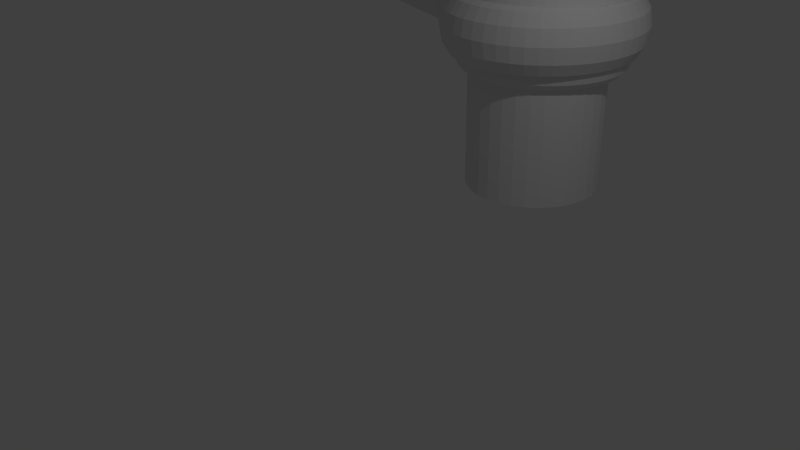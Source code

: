 # Source: cryo.blend  (saved by Blender 2.73.0; exported with 4.5.12 LTS)
import bpy
from mathutils import Matrix  # noqa: F401  (used for matrix-valued properties, if any)

bpy.ops.wm.read_factory_settings(use_empty=True)
scene = bpy.context.scene
scene.name = 'Scene'

# ---- collections
col_collection_1 = bpy.data.collections.new('Collection 1'); scene.collection.children.link(col_collection_1)

# ---- world
world_world = bpy.data.worlds.new('World'); scene.world = world_world
world_world.color = (0.05088, 0.05088, 0.05088)
world_world.use_sun_shadow = False
world_world.sun_shadow_jitter_overblur = 0.0
world_world.cycles.sampling_method = 'MANUAL'
world_world.cycles.sample_map_resolution = 256

# ---- cameras
cam_camera = bpy.data.cameras.new('Camera')
cam_camera.clip_end = 100.0
cam_camera.lens = 35.0
cam_camera.sensor_width = 32.0
cam_camera.sensor_height = 18.0
cam_camera.ortho_scale = 7.314
cam_camera.dof.focus_distance = 0.0
cam_camera.dof.aperture_fstop = 128.0

# ---- lights
light_lamp = bpy.data.lights.new('Lamp', 'POINT')
light_lamp.transmission_factor = 0.0
light_lamp.cutoff_distance = 30.0
light_lamp.energy = 100.0
light_lamp.shadow_buffer_clip_start = 1.001
light_lamp.shadow_soft_size = 0.1
light_lamp.shadow_maximum_resolution = 0.006
light_lamp.use_absolute_resolution = True
light_lamp.cycles.use_multiple_importance_sampling = False

# ---- meshes
me_cylinder = bpy.data.meshes.new('Cylinder')
me_cylinder.from_pydata([(-0.01321, 1.0, 2.069), (-0.01321, 1.0, 2.81), (0.1819, 0.9808, 2.775), (0.1819, 0.9808, 2.07), (-0.2083, 0.9808, 2.749), (-0.003342, 1.151, 3.182), (0.109, 0.988, 2.068), (0.256, 0.9583, 2.725), (0.1916, 0.9779, 2.069), (-0.2083, 0.9808, 2.07), (-0.3168, 0.9777, 2.735), (-0.009009, 0.9996, 2.069), (0.1215, 1.083, 2.093), (0.2498, 1.058, 2.093), (0.3545, 0.9284, 2.07), (-0.1271, 0.9888, 2.068), (-0.2123, 0.9796, 2.07), (-0.2387, 0.9716, 2.725), (-0.67, 0.9295, 3.182), (0.6633, 0.9295, 3.182), (0.3509, 0.9295, 2.736), (-0.009009, 1.092, 2.093), (0.2257, 0.9675, 2.068), (0.3671, 0.9246, 2.071), (-0.1395, 1.083, 2.093), (-0.2678, 1.058, 2.093), (-0.2217, 0.9767, 2.07), (-0.3081, 0.9505, 2.708), (-0.5688, 0.8315, 2.835), (-0.3015, 0.9295, 3.708), (0.3101, 0.9777, 3.629), (0.3695, 0.9239, 2.751), (0.1378, 1.207, 2.06), (-0.009009, 1.217, 2.06), (0.2822, 1.178, 2.06), (0.3395, 0.933, 2.069), (0.3737, 1.016, 2.093), (0.3695, 0.9239, 2.071), (-0.2443, 0.9699, 2.069), (-0.3839, 0.9275, 2.071), (-0.3696, 0.9319, 2.726), (-0.7203, 0.7071, 2.824), (-0.3959, 0.9239, 2.751), (-0.824, 0.6017, 3.629), (0.7772, 0.5719, 3.708), (0.5424, 0.8315, 2.81), (0.1498, 1.298, 1.968), (-0.009009, 1.308, 1.968), (-0.1559, 1.207, 2.06), (0.4215, 1.131, 2.06), (0.3058, 1.267, 1.968), (0.5424, 0.8315, 2.073), (-0.3002, 1.178, 2.06), (-0.3917, 1.016, 2.093), (-0.3584, 0.9352, 2.07), (-0.3924, 0.9249, 2.072), (-0.5688, 0.8315, 2.074), (-0.7538, 0.6663, 2.795), (0.1809, 0.5719, 4.033), (-1.082, 0.3509, 3.182), (-0.4857, 0.3509, 4.033), (1.075, 0.3509, 3.182), (0.6939, 0.7071, 2.773), (0.1467, 1.327, 1.858), (-0.1678, 1.298, 1.968), (0.5535, 1.066, 2.06), (0.491, 0.9577, 2.093), (0.4565, 1.216, 1.968), (0.3004, 1.298, 1.857), (0.4474, 0.8822, 2.07), (-0.3239, 1.267, 1.968), (-0.4395, 1.131, 2.06), (-0.3959, 0.9239, 2.072), (-0.7203, 0.7071, 2.078), (-0.8447, 0.5556, 2.84), (-0.9681, -0.00675, 3.708), (1.011, -0.00675, 3.629), (0.8173, 0.6017, 2.735), (0.5929, -0.00675, 4.033), (0.1536, 1.327, 1.858), (-0.009009, 1.338, 1.858), (-0.1647, 1.327, 1.858), (0.6758, 0.9841, 2.06), (0.5998, 0.885, 2.093), (0.5992, 1.145, 1.968), (0.4501, 1.25, 1.855), (0.3136, 1.296, 1.856), (-0.3184, 1.298, 1.857), (-0.4745, 1.216, 1.968), (-0.5715, 1.066, 2.06), (-0.509, 0.9577, 2.093), (-0.6677, 0.7503, 2.075), (-0.8447, 0.5556, 2.082), (-0.4674, 0.8856, 2.071), (-0.003342, -0.00675, 4.182), (-0.8701, 0.5079, 2.808), (-1.082, -0.3644, 3.182), (-0.4857, -0.3644, 4.033), (1.075, -0.3644, 3.182), (0.9107, 0.3827, 2.807), (0.7412, 0.6494, 2.723), (0.6939, 0.7071, 2.076), (0.161, 1.441, 1.81), (-0.009009, 1.453, 1.81), (-0.1717, 1.327, 1.858), (0.7865, 0.8871, 2.06), (0.6981, 0.7987, 2.093), (0.7316, 1.057, 1.968), (0.5937, 1.182, 1.853), (0.4683, 1.244, 1.854), (0.3282, 1.406, 1.81), (-0.3316, 1.296, 1.856), (-0.4681, 1.25, 1.855), (-0.6173, 1.145, 1.968), (-0.6939, 0.9841, 2.06), (-0.6178, 0.885, 2.093), (-0.5736, 0.8275, 2.074), (-0.7161, 0.7987, 2.093), (-0.7554, 0.6644, 2.078), (-0.848, 0.5493, 2.082), (-0.9371, 0.3827, 2.864), (-1.018, -0.00675, 2.735), (-0.824, -0.6152, 3.629), (0.7772, -0.5854, 3.708), (0.9803, -0.06601, 2.743), (0.9868, 0.0, 2.773), (0.9813, 0.0557, 2.748), (0.9676, 0.1951, 2.813), (0.8362, 0.522, 2.724), (0.1809, -0.5854, 4.033), (0.7005, 0.699, 2.076), (0.7944, 0.5847, 2.707), (0.6459, 0.7465, 2.074), (0.1749, 1.551, 1.637), (-0.009009, 1.563, 1.637), (-0.179, 1.441, 1.81), (0.8835, 0.7765, 2.06), (0.7843, 0.7004, 2.093), (0.8512, 0.9518, 1.968), (0.5524, 0.8232, 2.073), (0.729, 1.097, 1.85), (0.615, 1.172, 1.851), (0.4895, 1.349, 1.81), (-0.3462, 1.406, 1.81), (-0.4863, 1.244, 1.854), (-0.6117, 1.182, 1.853), (-0.7496, 1.057, 1.968), (-0.8045, 0.8871, 2.06), (-0.8024, 0.7004, 2.093), (-0.8344, 0.5681, 2.081), (-0.8962, 0.4591, 2.083), (-0.9279, 0.3998, 2.086), (-0.994, 0.1951, 2.845), (-0.9371, 0.3827, 2.087), (-0.994, -0.1951, 2.833), (-0.67, -0.943, 3.182), (-0.3015, -0.943, 3.708), (0.6633, -0.943, 3.182), (0.9676, -0.1951, 2.803), (0.9868, 0.0, 2.093), (0.9858, -0.01043, 2.093), (0.9676, 0.1951, 2.089), (0.8183, 0.5556, 2.719), (0.9107, 0.3827, 2.084), (0.7083, 0.6896, 2.076), (0.3556, 1.513, 1.637), (0.1799, 1.591, 1.401), (-0.009009, 1.604, 1.401), (-0.1929, 1.551, 1.637), (0.9653, 0.6541, 2.06), (0.857, 0.5916, 2.093), (0.9561, 0.8322, 1.968), (0.8537, 0.993, 1.846), (0.7512, 1.082, 1.848), (0.6423, 1.27, 1.81), (0.5301, 1.451, 1.637), (-0.5075, 1.349, 1.81), (-0.633, 1.172, 1.851), (-0.747, 1.097, 1.85), (-0.8692, 0.9518, 1.968), (-0.9015, 0.7765, 2.06), (-0.875, 0.5916, 2.093), (-0.9329, 0.4743, 2.093), (-0.9749, 0.3504, 2.093), (-1.013, 0.005959, 2.733), (-1.011, -0.02381, 2.732), (-0.9371, -0.3827, 2.853), (-0.8447, -0.5556, 2.804), (0.3101, -0.9912, 3.629), (0.8173, -0.6152, 2.735), (0.9107, -0.3827, 2.797), (0.9695, -0.1753, 2.089), (0.9676, -0.1951, 2.088), (0.983, -0.03897, 2.093), (0.9857, 0.01102, 2.093), (0.8147, 0.5599, 2.079), (0.8183, 0.5556, 2.08), (0.7322, 0.6604, 2.076), (0.3656, 1.552, 1.401), (0.1749, 1.551, 1.165), (-0.009009, 1.563, 1.165), (-0.1979, 1.591, 1.401), (-0.3736, 1.513, 1.637), (1.03, 0.5221, 2.06), (0.9149, 0.4743, 2.093), (1.045, 0.6999, 1.968), (0.8106, 0.5649, 2.079), (0.9314, 0.911, 1.843), (0.8747, 0.9753, 1.844), (0.784, 1.171, 1.81), (0.6953, 1.366, 1.637), (0.5449, 1.489, 1.401), (-0.5481, 1.451, 1.637), (-0.6604, 1.27, 1.81), (-0.7692, 1.082, 1.848), (-0.8717, 0.993, 1.846), (-0.9741, 0.8322, 1.968), (-0.9833, 0.6541, 2.06), (-0.994, 0.1951, 2.091), (-0.949, 0.3435, 2.086), (-0.9969, 0.1652, 2.091), (-1.013, 9.537e-07, 2.732), (-1.013, -0.00675, 2.73), (-0.994, -0.1951, 2.086), (-0.9613, -0.3028, 2.085), (-0.8582, -0.5303, 2.787), (-0.7608, -0.6578, 2.763), (-0.003342, -1.164, 3.182), (0.5424, -0.8315, 2.782), (0.9358, -0.2997, 2.087), (0.97, -0.1707, 2.09), (1.106, -0.05522, 2.06), (0.991, 0.09163, 2.093), (0.9232, 0.3414, 2.084), (0.8713, 0.4563, 2.081), (0.3556, 1.513, 1.165), (0.161, 1.441, 0.9918), (-0.009009, 1.453, 0.9918), (-0.1929, 1.551, 1.165), (-0.3836, 1.552, 1.401), (1.078, 0.3828, 2.06), (0.9569, 0.3504, 2.093), (1.115, 0.5572, 1.968), (1.074, 0.7166, 1.843), (0.9827, 0.8526, 1.843), (0.9121, 1.054, 1.81), (0.8485, 1.259, 1.637), (0.7147, 1.401, 1.401), (0.5301, 1.451, 1.165), (-0.5629, 1.489, 1.401), (-0.7133, 1.366, 1.637), (-0.8021, 1.171, 1.81), (-0.8927, 0.9753, 1.844), (-0.9495, 0.911, 1.843), (-1.063, 0.6999, 1.968), (-1.048, 0.5221, 2.06), (-1.096, 0.3828, 2.06), (-1.0, 0.2222, 2.093), (-0.9863, 0.2203, 2.09), (-1.007, 0.0622, 2.093), (-1.013, 9.537e-07, 2.091), (-1.013, 0.0009372, 2.091), (-1.013, -0.001064, 2.091), (-0.9962, -0.1729, 2.088), (-1.013, -0.003743, 2.091), (-0.9371, -0.3827, 2.082), (-0.9264, -0.4027, 2.082), (-0.8447, -0.5556, 2.078), (-0.8465, -0.5522, 2.078), (-0.8333, -0.5694, 2.078), (-0.7203, -0.7071, 2.797), (-0.3168, -0.9912, 2.735), (0.3064, -0.943, 2.673), (0.2868, -0.949, 2.67), (0.3695, -0.9239, 2.724), (0.6939, -0.7071, 2.746), (0.8419, -0.5113, 2.721), (0.9107, -0.3827, 2.084), (1.078, -0.1995, 2.06), (1.03, -0.3389, 2.06), (1.116, 0.09163, 2.06), (0.9778, 0.09163, 2.09), (0.9603, 0.2192, 2.087), (0.3282, 1.406, 0.9918), (-0.009009, 1.339, 0.9444), (0.1469, 1.329, 0.9446), (-0.179, 1.441, 0.9918), (-0.3736, 1.513, 1.165), (1.106, 0.2385, 2.06), (0.9824, 0.2222, 2.093), (1.166, 0.4065, 1.968), (1.146, 0.57, 1.843), (1.059, 0.7362, 1.84), (0.9823, 0.8523, 1.841), (0.9871, 1.132, 1.637), (0.8721, 1.291, 1.401), (0.6953, 1.366, 1.165), (0.4895, 1.349, 0.9918), (-0.5481, 1.451, 1.165), (-0.7327, 1.401, 1.401), (-0.8666, 1.259, 1.637), (-0.9302, 1.054, 1.81), (-1.001, 0.8526, 1.843), (-1.092, 0.7166, 1.843), (-1.133, 0.5572, 1.968), (-1.184, 0.4065, 1.968), (-1.124, 0.2385, 2.06), (-1.009, 0.09163, 2.093), (-1.004, 0.09163, 2.092), (-0.9966, -0.1688, 2.088), (-1.096, -0.1995, 2.06), (-1.048, -0.3389, 2.06), (-1.009, -0.04006, 2.091), (-0.9833, -0.4709, 2.06), (-0.912, -0.4297, 2.082), (-0.8469, -0.5513, 2.078), (-0.9015, -0.5932, 2.06), (-0.7256, -0.7007, 2.075), (-0.7597, -0.6591, 2.077), (-0.5688, -0.8315, 2.808), (-0.7203, -0.7071, 2.074), (-0.01321, -1.0, 2.776), (0.3605, -0.9266, 2.071), (0.3577, -0.9275, 2.071), (0.1819, -0.9808, 2.742), (0.5424, -0.8315, 2.073), (0.7184, -0.6772, 2.72), (0.7875, -0.5931, 2.699), (0.8183, -0.5556, 2.715), (1.197, -0.06716, 1.968), (1.207, 0.09163, 1.968), (1.166, -0.2232, 1.968), (0.1539, 1.329, 0.9451), (-0.009009, 1.308, 0.8275), (-0.165, 1.329, 0.9446), (-0.3462, 1.406, 0.9918), (1.197, 0.2504, 1.968), (1.198, 0.4152, 1.843), (1.136, 0.5871, 1.838), (1.072, 0.716, 1.839), (0.965, 0.8725, 1.843), (1.025, 0.9202, 1.81), (1.109, 0.9876, 1.637), (1.015, 1.161, 1.401), (0.8485, 1.259, 1.165), (0.6423, 1.27, 0.9918), (0.3141, 1.298, 0.9466), (-0.5075, 1.349, 0.9918), (-0.7133, 1.366, 1.165), (-0.8902, 1.291, 1.401), (-1.005, 1.132, 1.637), (-1.0, 0.8523, 1.841), (-1.077, 0.7362, 1.84), (-1.164, 0.57, 1.843), (-1.216, 0.4152, 1.843), (-1.215, 0.2504, 1.968), (-1.134, 0.09163, 2.06), (-1.124, -0.05522, 2.06), (-0.8045, -0.7039, 2.06), (-0.6599, -0.7567, 2.075), (-0.3959, -0.9239, 2.724), (-0.1977, -0.9818, 2.719), (0.4215, -0.9477, 2.06), (0.3695, -0.9239, 2.07), (0.1966, -0.9763, 2.069), (0.2711, -0.9537, 2.071), (0.1819, -0.9808, 2.069), (0.5283, -0.839, 2.073), (0.6387, -0.7524, 2.076), (0.6973, -0.7029, 2.076), (0.6939, -0.7071, 2.076), (0.8875, -0.426, 2.084), (0.8183, -0.5556, 2.08), (0.8137, -0.5612, 2.08), (0.823, -0.5468, 2.08), (0.9653, -0.4709, 2.06), (1.115, -0.3739, 1.968), (1.23, -0.07153, 1.843), (1.241, 0.09163, 1.843), (1.198, -0.2319, 1.843), (0.3008, 1.3, 0.9457), (0.1498, 1.298, 0.8275), (-0.1719, 1.329, 0.9451), (1.23, 0.2548, 1.843), (1.192, 0.4279, 1.836), (1.144, 0.5693, 1.837), (1.119, 0.7722, 1.81), (1.211, 0.8276, 1.637), (1.139, 1.012, 1.401), (0.9871, 1.132, 1.165), (0.784, 1.171, 0.9918), (0.469, 1.246, 0.9489), (0.4508, 1.251, 0.9475), (-0.3321, 1.298, 0.9466), (-0.6604, 1.27, 0.9918), (-0.8666, 1.259, 1.165), (-1.033, 1.161, 1.401), (-1.127, 0.9876, 1.637), (-1.043, 0.9202, 1.81), (-0.983, 0.8725, 1.843), (-1.091, 0.716, 1.839), (-1.154, 0.5871, 1.838), (-1.21, 0.4279, 1.836), (-1.248, 0.2548, 1.843), (-1.226, 0.09163, 1.968), (-1.184, -0.2232, 1.968), (-1.133, -0.3739, 1.968), (-1.063, -0.5166, 1.968), (-0.9741, -0.6489, 1.968), (-0.8692, -0.7686, 1.968), (-0.5688, -0.8315, 2.072), (-0.6939, -0.8009, 2.06), (-0.3934, -0.9246, 2.722), (-0.01321, -1.0, 2.069), (-0.03737, -0.9976, 2.069), (-0.3042, -0.9517, 2.695), (-0.2083, -0.9808, 2.719), (0.2822, -0.995, 2.06), (0.404, -0.9054, 2.072), (0.1378, -1.024, 2.06), (0.1328, -0.9856, 2.07), (0.5535, -0.8827, 2.06), (0.6758, -0.8009, 2.06), (0.7075, -0.6906, 2.077), (0.8835, -0.5932, 2.06), (0.7371, -0.6545, 2.079), (1.045, -0.5166, 1.968), (1.146, -0.3867, 1.843), (1.239, 0.09163, 1.834), (1.228, -0.07122, 1.834), (1.227, -0.07834, 1.835), (0.1378, 1.207, 0.7359), (-0.009009, 1.217, 0.7359), (-0.1678, 1.298, 0.8275), (-0.3189, 1.3, 0.9457), (1.227, 0.2616, 1.835), (1.196, 0.4146, 1.835), (1.195, 0.6125, 1.81), (1.292, 0.6549, 1.637), (1.245, 0.8478, 1.401), (1.109, 0.9876, 1.165), (0.9121, 1.054, 0.9918), (0.6743, 1.135, 0.9525), (0.5946, 1.184, 0.9501), (0.3058, 1.267, 0.8275), (-0.4688, 1.251, 0.9475), (-0.487, 1.246, 0.9489), (-0.8021, 1.171, 0.9918), (-1.005, 1.132, 1.165), (-1.157, 1.012, 1.401), (-1.229, 0.8276, 1.637), (-1.137, 0.7722, 1.81), (-1.162, 0.5693, 1.837), (-1.214, 0.4146, 1.835), (-1.245, 0.2616, 1.835), (-1.259, 0.09163, 1.843), (-1.215, -0.06716, 1.968), (-1.216, -0.2319, 1.843), (-1.164, -0.3867, 1.843), (-1.092, -0.5334, 1.843), (-0.9495, -0.7277, 1.843), (-0.7496, -0.8735, 1.968), (-0.5483, -0.8424, 2.072), (-0.3956, -0.924, 2.07), (-0.009009, -0.9996, 2.069), (-0.009009, -1.033, 2.06), (-0.2069, -0.9809, 2.069), (-0.1509, -0.9864, 2.07), (-0.2083, -0.9808, 2.068), (-0.2213, -0.9769, 2.069), (0.3058, -1.083, 1.968), (0.4565, -1.032, 1.968), (0.7865, -0.7039, 2.06), (0.9561, -0.6489, 1.968), (1.074, -0.5334, 1.843), (1.192, -0.2446, 1.836), (1.294, 0.09163, 1.81), (1.228, 0.2545, 1.834), (1.196, -0.2313, 1.835), (0.2822, 1.178, 0.7359), (0.1215, 1.083, 0.7025), (-0.009009, 1.092, 0.7025), (-0.1559, 1.207, 0.7359), (1.249, 0.4439, 1.81), (1.352, 0.4726, 1.637), (1.328, 0.6704, 1.401), (1.211, 0.8276, 1.165), (1.025, 0.9202, 0.9918), (0.7516, 1.083, 0.9545), (0.7299, 1.098, 0.953), (0.6159, 1.174, 0.9518), (0.4565, 1.216, 0.8275), (-0.3239, 1.267, 0.8275), (-0.6126, 1.184, 0.9501), (-0.6923, 1.135, 0.9525), (-0.9302, 1.054, 0.9918), (-1.127, 0.9876, 1.165), (-1.263, 0.8478, 1.401), (-1.31, 0.6549, 1.637), (-1.213, 0.6125, 1.81), (-1.267, 0.4439, 1.81), (-1.246, 0.2545, 1.834), (-1.257, 0.09163, 1.834), (-1.248, -0.07153, 1.843), (-1.21, -0.2446, 1.836), (-1.154, -0.4038, 1.838), (-1.001, -0.6693, 1.843), (-0.8927, -0.7921, 1.844), (-0.8717, -0.8098, 1.846), (-0.6173, -0.9619, 1.968), (-0.5715, -0.8827, 2.06), (-0.4235, -0.9091, 2.071), (-0.3959, -0.9239, 2.07), (-0.3834, -0.9277, 2.07), (-0.1559, -1.024, 2.06), (-0.2897, -0.9561, 2.071), (0.1498, -1.114, 1.968), (0.4501, -1.066, 1.855), (0.5992, -0.9619, 1.968), (0.7316, -0.8735, 1.968), (0.8512, -0.7686, 1.968), (0.9827, -0.6693, 1.843), (1.136, -0.4038, 1.838), (1.144, -0.3861, 1.837), (1.283, -0.08604, 1.81), (0.4215, 1.131, 0.7359), (0.2498, 1.058, 0.7025), (-2.235e-08, 1.0, 0.7268), (-0.1395, 1.083, 0.7025), (-0.3002, 1.178, 0.7359), (1.283, 0.2693, 1.81), (1.388, 0.2837, 1.637), (1.389, 0.4831, 1.401), (1.292, 0.6549, 1.165), (1.119, 0.7722, 0.9918), (0.874, 0.9746, 0.9573), (0.8537, 0.993, 0.9557), (0.7519, 1.083, 0.9525), (0.5992, 1.145, 0.8275), (-0.4745, 1.216, 0.8275), (-0.6339, 1.174, 0.9518), (-0.748, 1.098, 0.953), (-0.7696, 1.083, 0.9545), (-1.043, 0.9202, 0.9918), (-1.229, 0.8276, 1.165), (-1.346, 0.6704, 1.401), (-1.37, 0.4726, 1.637), (-1.301, 0.2693, 1.81), (-1.312, 0.09163, 1.81), (-1.246, -0.07122, 1.834), (-1.245, -0.07834, 1.835), (-1.162, -0.3861, 1.837), (-1.214, -0.2313, 1.835), (-1.091, -0.5328, 1.839), (-1.077, -0.5529, 1.84), (-1.0, -0.669, 1.841), (-0.9302, -0.8709, 1.81), (-0.7693, -0.8991, 1.848), (-0.7471, -0.9133, 1.85), (-0.4745, -1.032, 1.968), (-0.4395, -0.9477, 2.06), (-0.1678, -1.114, 1.968), (-0.009009, -1.125, 1.968), (-0.3002, -0.995, 2.06), (0.3004, -1.115, 1.857), (0.4683, -1.061, 1.854), (0.3136, -1.112, 1.856), (0.5937, -0.9991, 1.853), (0.729, -0.9133, 1.85), (0.9314, -0.7278, 1.843), (1.059, -0.5529, 1.84), (1.072, -0.5328, 1.839), (1.249, -0.2607, 1.81), (1.388, -0.1005, 1.637), (1.4, 0.09163, 1.637), (0.5535, 1.066, 0.7359), (0.3737, 1.016, 0.7025), (0.1951, 0.9808, 0.7255), (0.1092, 0.9892, 0.7278), (-0.009009, 0.9991, 0.7272), (-0.127, 0.9875, 0.7283), (-0.2678, 1.058, 0.7025), (-0.4395, 1.131, 0.7359), (1.426, 0.289, 1.401), (1.352, 0.4726, 1.165), (1.195, 0.6125, 0.9918), (0.9811, 0.8514, 0.96), (0.9639, 0.8716, 0.9584), (0.7316, 1.057, 0.8275), (-0.6173, 1.145, 0.8275), (-0.8717, 0.993, 0.9557), (-0.892, 0.9746, 0.9573), (-1.137, 0.7722, 0.9918), (-1.31, 0.6549, 1.165), (-1.381, 0.5094, 1.504), (-1.355, 0.3956, 1.684), (-1.34, 0.3326, 1.728), (-1.267, -0.2607, 1.81), (-1.213, -0.4293, 1.81), (-0.983, -0.6893, 1.843), (-1.043, -0.737, 1.81), (-0.633, -0.9891, 1.851), (-0.6117, -0.9991, 1.853), (-0.3239, -1.083, 1.968), (-0.1647, -1.144, 1.858), (0.1467, -1.144, 1.858), (0.1536, -1.144, 1.858), (0.4895, -1.166, 1.81), (0.615, -0.9891, 1.851), (0.7512, -0.8991, 1.848), (0.8537, -0.8098, 1.846), (0.8747, -0.7921, 1.844), (0.9823, -0.669, 1.841), (1.195, -0.4293, 1.81), (1.352, -0.2893, 1.637), (1.426, -0.1058, 1.401), (1.438, 0.09163, 1.401), (0.6758, 0.9841, 0.7359), (0.491, 0.9577, 0.7025), (0.2267, 0.9712, 0.7264), (0.341, 0.9365, 0.7254), (-2.235e-08, 1.0, -1.0), (0.1951, 0.9808, -1.0), (-0.1951, 0.9808, 0.7265), (-0.3917, 1.016, 0.7025), (-0.5715, 1.066, 0.7359), (1.388, 0.2837, 1.165), (1.249, 0.4439, 0.9918), (1.071, 0.7153, 0.9624), (1.058, 0.7354, 0.961), (0.8749, 0.9755, 0.9525), (0.8512, 0.9518, 0.8275), (-0.77, 1.083, 0.9525), (-0.7496, 1.057, 0.8275), (-0.9819, 0.8716, 0.9584), (-0.9991, 0.8514, 0.96), (-1.213, 0.6125, 0.9918), (-1.389, 0.4781, 1.289), (-1.39, 0.5174, 1.436), (-1.379, 0.5005, 1.529), (-1.37, 0.4294, 1.649), (-1.334, 0.2739, 1.755), (-1.324, 0.1828, 1.781), (-1.301, -0.08604, 1.81), (-1.137, -0.5889, 1.81), (-1.127, -0.8044, 1.637), (-1.005, -0.9491, 1.637), (-0.8021, -0.9882, 1.81), (-0.4863, -1.061, 1.854), (-0.4681, -1.066, 1.855), (-0.3184, -1.115, 1.857), (-0.1717, -1.144, 1.858), (-0.009009, -1.154, 1.858), (0.3282, -1.223, 1.81), (0.6423, -1.087, 1.81), (0.784, -0.9882, 1.81), (0.9121, -0.8709, 1.81), (0.965, -0.6893, 1.843), (1.119, -0.5889, 1.81), (1.292, -0.4716, 1.637), (1.389, -0.2998, 1.401), (1.388, -0.1005, 1.165), (1.4, 0.09163, 1.165), (0.7865, 0.8871, 0.7359), (0.5998, 0.885, 0.7025), (0.3827, 0.9239, 0.7234), (0.3827, 0.9239, -1.0), (0.5556, 0.8315, -1.0), (0.7071, 0.7071, -1.0), (0.8315, 0.5556, -1.0), (0.9239, 0.3827, -1.0), (0.9808, 0.1951, -1.0), (1.0, 0.0, -1.0), (0.9808, -0.1951, -1.0), (0.9239, -0.3827, -1.0), (0.8315, -0.5556, -1.0), (0.7071, -0.7071, -1.0), (0.5556, -0.8315, -1.0), (0.3827, -0.9239, -1.0), (0.1951, -0.9808, -1.0), (-3.465e-07, -1.0, -1.0), (-0.1951, -0.9808, -1.0), (-0.3827, -0.9239, -1.0), (-0.5556, -0.8315, -1.0), (-0.7071, -0.7071, -1.0), (-0.8315, -0.5556, -1.0), (-0.9239, -0.3827, -1.0), (-0.9808, -0.1951, -1.0), (-1.0, 9.537e-07, -1.0), (-0.9808, 0.1951, -1.0), (-0.9239, 0.3827, -1.0), (-0.8315, 0.5556, -1.0), (-0.7071, 0.7071, -1.0), (-0.5556, 0.8315, -1.0), (-0.3827, 0.9239, -1.0), (-0.1951, 0.9808, -1.0), (-0.2433, 0.9661, 0.7278), (-0.357, 0.9317, 0.7268), (-0.509, 0.9577, 0.7025), (-0.6939, 0.9841, 0.7359), (1.283, 0.2693, 0.9918), (1.143, 0.5687, 0.9645), (1.134, 0.5865, 0.9634), (0.9827, 0.8526, 0.9525), (0.9561, 0.8322, 0.8275), (-0.8929, 0.9755, 0.9525), (-1.076, 0.7354, 0.961), (-1.089, 0.7153, 0.9624), (-1.267, 0.4439, 0.9918), (-1.37, 0.4726, 1.165), (-1.389, 0.4857, 1.301), (-1.388, 0.5152, 1.454), (-1.394, 0.5152, 1.416), (-1.377, 0.4857, 1.57), (-1.74, 0.5094, 1.499), (-1.352, 0.3815, 1.694), (-1.355, 0.3962, 1.684), (-1.376, 0.441, 1.637), (-1.338, 0.3111, 1.738), (-1.331, 0.2608, 1.761), (-1.324, 0.1754, 1.781), (-1.326, 0.2046, 1.775), (-1.327, -0.001319, 1.775), (-1.37, -0.2893, 1.637), (-1.31, -0.4716, 1.637), (-1.348, -0.1487, 1.715), (-1.229, -0.6443, 1.637), (-1.157, -0.8291, 1.401), (-1.033, -0.9778, 1.401), (-0.8666, -1.076, 1.637), (-0.6604, -1.087, 1.81), (-0.3316, -1.112, 1.856), (-0.179, -1.258, 1.81), (-0.009009, -1.27, 1.81), (0.161, -1.258, 1.81), (0.5301, -1.268, 1.637), (0.6953, -1.183, 1.637), (0.3556, -1.33, 1.637), (1.025, -0.737, 1.81), (1.211, -0.6443, 1.637), (1.328, -0.4871, 1.401), (1.352, -0.2893, 1.165), (1.283, -0.08604, 0.9918), (1.294, 0.09163, 0.9918), (0.8835, 0.7765, 0.7359), (0.6981, 0.7987, 0.7025), (0.5556, 0.8315, 0.721), (0.4505, 0.8876, 0.7241), (0.7071, 0.7071, 0.7169), (0.8315, 0.5556, 0.7129), (0.8821, 0.4608, 0.7119), (0.9239, 0.3827, 0.7081), (0.9354, 0.3447, 0.7084), (0.973, 0.2209, 0.705), (0.9808, 0.1951, 0.7034), (0.991, 0.09163, 0.7025), (0.991, 0.09153, 0.7025), (1.0, 0.0, 0.7065), (0.996, -0.04068, 0.7061), (0.9828, -0.1741, 0.7096), (0.9808, -0.1951, 0.7109), (0.9476, -0.3046, 0.7119), (0.9239, -0.3827, 0.7155), (0.8976, -0.4318, 0.715), (0.8323, -0.554, 0.7187), (0.8315, -0.5556, 0.7188), (0.7443, -0.6617, 0.72), (0.7071, -0.7071, 0.7225), (0.6438, -0.7591, 0.7218), (0.5314, -0.8444, 0.7241), (0.2721, -0.9574, 0.7255), (0.1951, -0.9808, 0.7276), (0.133, -0.9869, 0.726), (-3.465e-07, -1.0, 0.7272), (-0.1508, -0.9852, 0.7255), (-0.1951, -0.9808, 0.7267), (-0.2887, -0.9524, 0.7241), (-0.3827, -0.9239, 0.725), (-0.4211, -0.9033, 0.7231), (-0.6548, -0.75, 0.7188), (-0.7525, -0.6518, 0.7162), (-0.9019, -0.4239, 0.7108), (-0.9239, -0.3827, 0.7112), (-0.9496, -0.298, 0.7073), (-0.9808, -0.1951, 0.7063), (-0.992, -0.08157, 0.7025), (-1.0, 9.537e-07, 0.7033), (-0.9808, 0.1951, 0.7082), (-0.9239, 0.3827, 0.7127), (-0.8854, 0.4546, 0.7162), (-0.8315, 0.5556, 0.7172), (-0.8254, 0.563, 0.7178), (-0.7473, 0.6581, 0.721), (-0.7071, 0.7071, 0.7205), (-0.5556, 0.8315, 0.7237), (-0.4643, 0.8802, 0.7264), (-0.3827, 0.9239, 0.7256), (-0.6178, 0.885, 0.7025), (-0.8045, 0.8871, 0.7359), (-0.8692, 0.9518, 0.8275), (1.195, 0.4142, 0.966), (1.191, 0.4275, 0.9652), (1.074, 0.7166, 0.9525), (1.045, 0.6999, 0.8275), (-1.001, 0.8526, 0.9525), (-1.152, 0.5865, 0.9634), (-1.161, 0.5687, 0.9645), (-1.391, 0.3631, 1.165), (-1.389, 0.4858, 1.301), (-1.739, 0.4857, 1.296), (-1.387, 0.4473, 1.241), (-1.739, 0.5174, 1.43), (-1.739, 0.5119, 1.477), (-1.382, 0.5104, 1.496), (-1.738, 0.5119, 1.383), (-1.397, 0.5134, 1.401), (-1.741, 0.4857, 1.564), (-1.378, 0.4748, 1.587), (-1.742, 0.3956, 1.678), (-1.743, 0.3522, 1.708), (-1.341, 0.3386, 1.724), (-1.742, 0.3975, 1.676), (-1.376, 0.4473, 1.631), (-1.743, 0.3326, 1.722), (-1.744, 0.2608, 1.754), (-1.744, 0.1828, 1.774), (-1.744, 0.156, 1.777), (-1.325, 0.1167, 1.786), (-1.325, 0.02061, 1.781), (-1.333, -0.05736, 1.761), (-1.387, -0.306, 1.504), (-1.344, -0.1292, 1.728), (-1.346, -0.4871, 1.401), (-1.263, -0.6646, 1.401), (-1.127, -0.8044, 1.165), (-1.005, -0.9491, 1.165), (-0.8902, -1.108, 1.401), (-0.7133, -1.183, 1.637), (-0.5075, -1.166, 1.81), (-0.3462, -1.223, 1.81), (-0.1929, -1.368, 1.637), (-0.009009, -1.38, 1.637), (0.1749, -1.368, 1.637), (0.5449, -1.306, 1.401), (0.7147, -1.218, 1.401), (0.8485, -1.076, 1.637), (0.3656, -1.369, 1.401), (0.9871, -0.9491, 1.637), (1.109, -0.8044, 1.637), (1.245, -0.6646, 1.401), (1.292, -0.4716, 1.165), (1.249, -0.2607, 0.9918), (1.226, -0.07103, 0.9669), (0.9653, 0.6541, 0.7359), (0.7843, 0.7004, 0.7025), (0.5575, 0.8299, 0.7211), (0.6518, 0.7525, 0.72), (0.9149, 0.4743, 0.7025), (0.9569, 0.3504, 0.7025), (0.9824, 0.2222, 0.7025), (0.991, 0.09163, 0.7025), (1.106, -0.05522, 0.7359), (1.078, -0.1995, 0.7359), (1.03, -0.3389, 0.7359), (0.9653, -0.4709, 0.7359), (0.8835, -0.5932, 0.7359), (0.7865, -0.7039, 0.7359), (0.5556, -0.8315, 0.7248), (0.4064, -0.9112, 0.7254), (0.3827, -0.9239, 0.7265), (0.1378, -1.024, 0.7359), (-0.009009, -0.9991, 0.7268), (-0.3002, -0.995, 0.7359), (-0.5452, -0.837, 0.7218), (-0.5556, -0.8315, 0.7221), (-0.7071, -0.7071, 0.7194), (-0.8315, -0.5556, 0.7151), (-0.8376, -0.5442, 0.7143), (-1.048, -0.3389, 0.7359), (-0.9833, -0.1694, 0.7048), (-0.9329, 0.4743, 0.7025), (-0.875, 0.5916, 0.7025), (-0.8024, 0.7004, 0.7025), (-0.7161, 0.7987, 0.7025), (-0.9015, 0.7765, 0.7359), (-0.9741, 0.8322, 0.8275), (1.226, 0.2543, 0.9669), (1.225, 0.2614, 0.9665), (1.146, 0.57, 0.9525), (1.115, 0.5572, 0.8275), (-1.092, 0.7166, 0.9525), (-1.209, 0.4275, 0.9652), (-1.301, 0.2693, 0.9918), (-1.388, 0.3956, 1.187), (-1.391, 0.4999, 1.341), (-1.739, 0.4864, 1.298), (-1.737, 0.4858, 1.296), (-1.738, 0.4473, 1.235), (-1.739, 0.5199, 1.434), (-1.394, 0.5104, 1.376), (-1.377, 0.4616, 1.608), (-1.741, 0.4873, 1.56), (-1.74, 0.5119, 1.503), (-1.743, 0.3982, 1.682), (-1.742, 0.4473, 1.625), (-1.744, 0.264, 1.753), (-1.744, 0.1853, 1.779), (-1.325, 0.1017, 1.788), (-1.326, 0.04315, 1.783), (-1.744, 0.02061, 1.774), (-1.744, -0.05736, 1.754), (-1.34, -0.09147, 1.745), (-1.359, -0.1916, 1.685), (-1.385, -0.2937, 1.538), (-1.743, -0.1292, 1.722), (-1.341, -0.1072, 1.738), (-1.31, -0.4716, 1.165), (-1.229, -0.6443, 1.165), (-1.043, -0.737, 0.9918), (-0.9302, -0.8709, 0.9918), (-0.8666, -1.076, 1.165), (-0.7327, -1.218, 1.401), (-0.5481, -1.268, 1.637), (-0.3736, -1.33, 1.637), (-0.1979, -1.408, 1.401), (-0.009009, -1.421, 1.401), (0.1799, -1.408, 1.401), (0.5301, -1.268, 1.165), (0.6953, -1.183, 1.165), (0.8721, -1.108, 1.401), (0.3556, -1.33, 1.165), (1.015, -0.9778, 1.401), (1.139, -0.8291, 1.401), (1.211, -0.6443, 1.165), (1.195, -0.4293, 0.9918), (1.195, -0.231, 0.966), (1.237, 0.09163, 0.9671), (1.225, -0.07814, 0.9665), (1.03, 0.5221, 0.7359), (0.857, 0.5916, 0.7025), (0.7403, 0.6666, 0.7173), (1.078, 0.3828, 0.7359), (1.106, 0.2385, 0.7359), (1.116, 0.09163, 0.7359), (1.197, -0.06716, 0.8275), (1.166, -0.2232, 0.8275), (1.045, -0.5166, 0.8275), (0.9561, -0.6489, 0.8275), (0.6758, -0.8009, 0.7359), (0.5535, -0.8827, 0.7359), (0.4215, -0.9477, 0.7359), (0.2822, -0.995, 0.7359), (-0.009009, -1.033, 0.7359), (-0.1559, -1.024, 0.7359), (-0.4395, -0.9477, 0.7359), (-0.5715, -0.8827, 0.7359), (-0.6939, -0.8009, 0.7359), (-0.8045, -0.7039, 0.7359), (-0.9015, -0.5932, 0.7359), (-0.9833, -0.4709, 0.7359), (-1.096, -0.1995, 0.7359), (-1.0, -0.0389, 0.7025), (-0.9962, -0.03834, 0.7036), (-0.991, 0.09163, 0.7073), (-0.9368, 0.3402, 0.713), (-0.9749, 0.3504, 0.7025), (-0.9833, 0.6541, 0.7359), (-0.6617, 0.7443, 0.7231), (-0.5685, 0.8208, 0.7241), (-1.063, 0.6999, 0.8275), (1.198, 0.4152, 0.9525), (1.166, 0.4065, 0.8275), (-1.164, 0.57, 0.9525), (-1.213, 0.4142, 0.966), (-1.383, 0.3326, 1.144), (-1.737, 0.3956, 1.182), (-1.393, 0.5094, 1.367), (-1.738, 0.4493, 1.239), (-1.738, 0.4495, 1.239), (-1.737, 0.4883, 1.3), (-1.738, 0.5094, 1.362), (-1.738, 0.5119, 1.366), (-1.741, 0.4624, 1.601), (-1.74, 0.4902, 1.552), (-1.743, 0.3352, 1.726), (-1.742, 0.3991, 1.675), (-1.742, 0.427, 1.646), (-1.743, 0.3104, 1.732), (-1.744, 0.2627, 1.753), (-1.744, 0.2086, 1.768), (-1.744, 0.1042, 1.785), (-1.744, 0.1017, 1.781), (-1.326, 0.09163, 1.787), (-1.359, -0.1922, 1.684), (-1.742, -0.1904, 1.68), (-1.742, -0.306, 1.499), (-1.382, -0.2823, 1.57), (-1.397, -0.314, 1.435), (-1.398, -0.2972, 1.343), (-1.213, -0.4293, 0.9918), (-1.137, -0.5889, 0.9918), (-0.892, -0.7913, 0.9573), (-0.8021, -0.9882, 0.9918), (-0.7133, -1.183, 1.165), (-0.5629, -1.306, 1.401), (-0.3836, -1.369, 1.401), (-0.1929, -1.368, 1.165), (-0.009009, -1.38, 1.165), (0.1749, -1.368, 1.165), (0.4895, -1.166, 0.9918), (0.6423, -1.087, 0.9918), (0.8485, -1.076, 1.165), (0.3282, -1.223, 0.9918), (0.9871, -0.9491, 1.165), (1.109, -0.8044, 1.165), (1.119, -0.5889, 0.9918), (1.143, -0.3855, 0.9645), (1.191, -0.2442, 0.9652), (1.23, -0.07153, 0.9525), (1.241, 0.09163, 0.9525), (0.8196, 0.57, 0.714), (1.197, 0.2504, 0.8275), (1.207, 0.09163, 0.8275), (1.115, -0.3739, 0.8275), (1.198, -0.2319, 0.9525), (0.8512, -0.7686, 0.8275), (1.074, -0.5334, 0.9525), (0.9827, -0.6693, 0.9525), (0.7316, -0.8735, 0.8275), (0.5992, -0.9619, 0.8275), (0.4565, -1.032, 0.8275), (0.3058, -1.083, 0.8275), (0.1498, -1.114, 0.8275), (-0.009009, -1.125, 0.8275), (-0.1678, -1.114, 0.8275), (-0.3239, -1.083, 0.8275), (-0.4745, -1.032, 0.8275), (-0.6173, -0.9619, 0.8275), (-0.9741, -0.6489, 0.8275), (-1.063, -0.5166, 0.8275), (-1.133, -0.3739, 0.8275), (-1.184, -0.2232, 0.8275), (-1.124, -0.05522, 0.7359), (-1.009, 0.09163, 0.7025), (-0.9736, 0.2186, 0.7097), (-1.096, 0.3828, 0.7359), (-1.048, 0.5221, 0.7359), (-1.133, 0.5572, 0.8275), (1.23, 0.2548, 0.9525), (-1.216, 0.4152, 0.9525), (-1.378, 0.28, 1.12), (-1.736, 0.3326, 1.138), (-1.243, 0.2614, 0.9665), (-1.737, 0.4364, 1.226), (-3.504, 0.1719, 1.369), (-3.504, 0.1794, 1.381), (-3.504, 0.1856, 1.407), (-3.504, 0.1841, 1.42), (-1.738, 0.5109, 1.375), (-3.504, 0.1841, 1.394), (-1.741, 0.4883, 1.569), (-3.505, 0.1618, 1.456), (-3.505, 0.1494, 1.464), (-1.742, 0.4499, 1.629), (-1.744, 0.2633, 1.759), (-3.505, 0.1201, 1.474), (-3.505, 0.1042, 1.476), (-1.744, 0.1048, 1.781), (-1.744, -0.01487, 1.765), (-1.742, -0.1922, 1.678), (-1.359, -0.1923, 1.684), (-1.743, -0.2823, 1.564), (-1.741, -0.314, 1.43), (-1.38, -0.2575, 1.609), (-1.404, -0.31, 1.401), (-1.743, -0.171, 1.693), (-1.399, -0.306, 1.367), (-1.37, -0.2893, 1.165), (-1.267, -0.2607, 0.9918), (-1.089, -0.532, 0.9624), (-0.9991, -0.6681, 0.96), (-0.9819, -0.6884, 0.9584), (-0.8717, -0.8097, 0.9557), (-0.7696, -0.8996, 0.9545), (-0.6604, -1.087, 0.9918), (-0.5481, -1.268, 1.165), (-0.3736, -1.33, 1.165), (-0.179, -1.258, 0.9918), (-0.009009, -1.27, 0.9918), (0.161, -1.258, 0.9918), (0.469, -1.062, 0.9489), (0.784, -0.9882, 0.9918), (0.3141, -1.114, 0.9466), (0.9121, -0.8709, 0.9918), (1.025, -0.737, 0.9918), (1.071, -0.532, 0.9624), (1.134, -0.4032, 0.9634), (1.146, -0.3867, 0.9525), (0.8749, -0.7923, 0.9525), (1.058, -0.5522, 0.961), (0.7519, -0.9001, 0.9525), (0.5946, -1.001, 0.9501), (0.3008, -1.117, 0.9457), (0.1469, -1.146, 0.9446), (-0.165, -1.146, 0.9446), (-0.3189, -1.117, 0.9457), (-0.4688, -1.068, 0.9475), (-0.7496, -0.8735, 0.8275), (-0.6126, -1.001, 0.9501), (-0.8692, -0.7686, 0.8275), (-1.001, -0.6693, 0.9525), (-1.092, -0.5334, 0.9525), (-1.164, -0.3867, 0.9525), (-1.215, -0.06716, 0.8275), (-1.216, -0.2319, 0.9525), (-1.134, 0.09163, 0.7359), (-1.0, 0.2222, 0.7025), (-1.124, 0.2385, 0.7359), (-1.184, 0.4065, 0.8275), (-1.374, 0.2608, 1.111), (-1.736, 0.2608, 1.106), (-1.244, 0.2543, 0.9669), (-1.736, 0.3509, 1.154), (-1.737, 0.508, 1.358), (-1.737, 0.3979, 1.186), (-3.505, 0.1794, 1.433), (-3.505, 0.1719, 1.445), (-3.505, 0.1354, 1.47), (-3.505, 0.08837, 1.474), (-1.744, 0.02315, 1.779), (-1.744, 0.1009, 1.781), (-1.744, 0.0575, 1.777), (-1.744, -0.05483, 1.759), (-1.743, -0.08164, 1.743), (-1.742, -0.1925, 1.678), (-1.374, -0.2252, 1.65), (-1.743, -0.1897, 1.682), (-1.741, -0.306, 1.478), (-1.743, -0.283, 1.558), (-1.742, -0.3031, 1.503), (-1.382, -0.2814, 1.571), (-1.379, -0.2439, 1.631), (-1.741, -0.2799, 1.568), (-1.743, -0.1827, 1.685), (-1.743, -0.1267, 1.726), (-1.74, -0.306, 1.362), (-1.394, -0.2823, 1.301), (-1.394, -0.1598, 1.165), (-1.161, -0.3855, 0.9645), (-1.152, -0.4032, 0.9634), (-1.076, -0.5522, 0.961), (-0.8929, -0.7923, 0.9525), (-0.748, -0.9146, 0.953), (-0.6923, -0.952, 0.9525), (-0.5075, -1.166, 0.9918), (-0.3462, -1.223, 0.9918), (-0.009009, -1.156, 0.9444), (0.1539, -1.146, 0.9451), (0.4508, -1.068, 0.9475), (0.6743, -0.952, 0.9525), (0.7516, -0.8996, 0.9545), (0.874, -0.7913, 0.9573), (0.9811, -0.6681, 0.96), (0.9639, -0.6884, 0.9584), (0.8537, -0.8097, 0.9557), (0.6159, -0.9907, 0.9518), (-0.1719, -1.146, 0.9451), (-0.3321, -1.114, 0.9466), (-0.487, -1.062, 0.9489), (-0.6339, -0.9907, 0.9518), (-0.77, -0.9001, 0.9525), (-1.226, 0.09163, 0.8275), (-1.248, -0.07153, 0.9525), (-1.209, -0.2442, 0.9652), (-1.215, 0.2504, 0.8275), (-1.248, 0.2548, 0.9525), (-1.367, 0.1828, 1.092), (-1.736, 0.2999, 1.127), (-1.312, 0.09163, 0.9918), (-1.736, 0.3375, 1.144), (-3.503, 0.1618, 1.358), (-3.505, 0.0731, 1.47), (-1.744, 0.08938, 1.78), (-1.38, -0.2376, 1.637), (-3.504, 0.02443, 1.42), (-1.743, -0.2823, 1.56), (-1.741, -0.311, 1.434), (-1.742, -0.2439, 1.625), (-1.741, -0.2797, 1.569), (-1.739, -0.2823, 1.296), (-1.391, -0.2439, 1.24), (-1.301, -0.08604, 0.9918), (-1.392, -0.1922, 1.187), (0.7299, -0.9146, 0.953), (-1.259, 0.09163, 0.9525), (-1.243, -0.07814, 0.9665), (-1.213, -0.231, 0.966), (-1.735, 0.1828, 1.086), (-1.736, 0.2632, 1.11), (-1.736, 0.3209, 1.136), (-1.255, 0.09163, 0.9671), (-1.736, 0.335, 1.143), (-3.504, 0.1524, 1.398), (-3.504, 0.1546, 1.405), (-3.504, 0.1556, 1.413), (-3.504, 0.1546, 1.422), (-3.505, 0.1517, 1.43), (-3.505, 0.147, 1.437), (-3.505, 0.1419, 1.443), (-3.505, 0.08885, 1.454), (-3.505, 0.0856, 1.453), (-3.505, 0.08295, 1.452), (-3.505, 0.02906, 1.433), (-3.505, 0.05903, 1.464), (-1.742, -0.2414, 1.629), (-3.504, 0.02287, 1.407), (-1.744, -0.2439, 1.625), (-1.744, -0.244, 1.624), (-1.743, -0.2794, 1.568), (-1.74, -0.306, 1.391), (-1.742, -0.2429, 1.626), (-1.741, -0.2798, 1.569), (-3.505, 0.0467, 1.456), (-1.739, -0.2823, 1.308), (-1.738, -0.2439, 1.235), (-1.387, -0.1292, 1.144), (-1.737, -0.1922, 1.182), (-1.244, -0.07103, 0.9669), (-1.368, 0.1017, 1.085), (-1.735, 0.1017, 1.079), (-1.736, 0.2233, 1.1), (-3.505, 0.1407, 1.444), (-3.505, 0.1331, 1.449), (-3.505, 0.1329, 1.449), (-3.503, 0.1201, 1.34), (-3.504, 0.124, 1.373), (-3.504, 0.1243, 1.373), (-3.504, 0.1292, 1.375), (-3.504, 0.1323, 1.377), (-3.504, 0.1331, 1.377), (-3.504, 0.1373, 1.38), (-3.504, 0.1382, 1.381), (-3.504, 0.1407, 1.382), (-3.504, 0.1442, 1.386), (-3.504, 0.1463, 1.388), (-3.504, 0.147, 1.389), (-3.504, 0.147, 1.389), (-3.504, 0.1496, 1.393), (-3.504, 0.1516, 1.396), (-3.504, 0.1517, 1.397), (-3.505, 0.1243, 1.453), (-3.505, 0.1148, 1.456), (-3.505, 0.105, 1.457), (-3.505, 0.09509, 1.456), (-3.505, 0.07685, 1.449), (-3.505, 0.06918, 1.444), (-3.505, 0.06289, 1.437), (-3.505, 0.06279, 1.437), (-3.505, 0.06019, 1.433), (-3.505, 0.06018, 1.433), (-3.505, 0.05821, 1.43), (-3.505, 0.05806, 1.429), (-3.504, 0.05646, 1.425), (-3.504, 0.05534, 1.422), (-3.504, 0.05518, 1.42), (-3.504, 0.05464, 1.416), (-3.504, 0.05436, 1.413), (-3.504, 0.05464, 1.411), (-3.504, 0.05513, 1.406), (-3.505, 0.03658, 1.445), (-3.504, 0.02443, 1.394), (-1.744, -0.2439, 1.625), (-1.74, -0.3043, 1.376), (-1.742, -0.2439, 1.625), (-1.74, -0.3031, 1.366), (-1.739, -0.2812, 1.305), (-1.738, -0.2545, 1.261), (-1.736, -0.1292, 1.138), (-1.384, -0.09754, 1.129), (-1.369, 0.09163, 1.086), (-1.735, 0.1321, 1.086), (-1.735, 0.1853, 1.09), (-3.503, 0.1354, 1.344), (-3.503, 0.1494, 1.35), (-3.504, 0.08833, 1.372), (-3.504, 0.08965, 1.372), (-3.504, 0.09491, 1.371), (-3.504, 0.09509, 1.371), (-3.504, 0.09595, 1.37), (-3.504, 0.09797, 1.37), (-3.504, 0.1034, 1.37), (-3.504, 0.105, 1.37), (-3.504, 0.1065, 1.37), (-3.504, 0.112, 1.37), (-3.504, 0.1148, 1.371), (-3.504, 0.1201, 1.372), (-3.504, 0.1222, 1.372), (-3.503, 0.05903, 1.35), (-3.504, 0.05518, 1.406), (-3.504, 0.05534, 1.405), (-3.504, 0.05652, 1.401), (-3.504, 0.05812, 1.397), (-3.504, 0.05821, 1.397), (-3.504, 0.05957, 1.394), (-3.504, 0.06029, 1.393), (-3.504, 0.06289, 1.389), (-3.504, 0.06561, 1.386), (-3.504, 0.06569, 1.386), (-3.504, 0.06918, 1.382), (-3.504, 0.07167, 1.381), (-3.504, 0.07259, 1.38), (-3.504, 0.07685, 1.377), (-3.504, 0.0779, 1.377), (-3.504, 0.08074, 1.375), (-3.504, 0.0856, 1.373), (-3.504, 0.08827, 1.372), (-1.744, -0.2429, 1.626), (-1.744, -0.2433, 1.626), (-1.739, -0.2794, 1.3), (-1.738, -0.2411, 1.239), (-1.737, -0.223, 1.221), (-1.376, -0.05736, 1.111), (-1.736, -0.1434, 1.154), (-1.368, 0.02061, 1.092), (-1.735, 0.02061, 1.086), (-1.735, 0.1042, 1.084), (-3.503, 0.08837, 1.34), (-1.744, -0.2432, 1.626), (-3.504, 0.02906, 1.381), (-1.737, -0.1932, 1.19), (-1.736, -0.05736, 1.106), (-1.736, -0.1265, 1.143), (-1.737, -0.1662, 1.17), (-1.735, 0.07635, 1.086), (-3.503, 0.1042, 1.338), (-3.503, 0.0731, 1.344), (-3.504, 0.03658, 1.369), (-1.737, -0.1908, 1.188), (-1.736, -0.1071, 1.134), (-1.737, -0.1894, 1.186), (-1.735, 0.03907, 1.089), (-1.735, 0.02322, 1.09), (-1.736, -0.05468, 1.11), (-3.503, 0.0467, 1.358), (-1.735, -0.005451, 1.098), (-1.735, 0.02777, 1.09), (-1.735, 0.02, 1.091), (-0.1268, 1.027, 1.609), (-0.009009, 1.035, 1.609), (-0.009009, 0.9935, 1.62), (-0.1262, 0.9819, 1.621), (-0.1224, 0.9913, 1.401), (-0.009009, 0.9991, 1.401), (0.03435, 1.032, 1.609), (0.05731, 1.0, 1.617), (-0.132, 1.026, 1.609), (-0.1378, 0.9808, 1.62), (-0.2426, 1.003, 1.609), (-0.009009, 1.036, 1.187), (-0.1269, 1.028, 1.187), (0.05731, 1.0, 1.433), (0.07944, 1.029, 1.609), (-0.1385, 1.024, 1.609), (-0.1924, 1.013, 1.609), (-0.2338, 0.9681, 1.401), (-0.009009, 0.9935, 1.176), (0.05731, 1.0, 1.369), (-0.2429, 1.004, 1.187), (0.02448, 0.9968, 1.401), (0.1099, 0.9948, 1.617), (-0.1291, 0.9816, 1.175), (-0.239, 0.9501, 1.623), (-0.3545, 0.9631, 1.61), (-0.1262, 0.9819, 1.175), (0.05731, 1.0, 1.179), (0.03359, 1.033, 1.187), (0.08018, 1.03, 1.187), (-0.1937, 1.014, 1.187), (0.06167, 0.9996, 1.432), (0.1088, 1.027, 1.609), (-0.1378, 0.9808, 1.175), (-0.2522, 0.9993, 1.61), (-0.3539, 0.9633, 1.61), (-0.3414, 0.93, 1.401), (-0.3549, 0.964, 1.186), (-0.1321, 1.027, 1.187), (0.06313, 0.9994, 1.37), (-0.1385, 1.025, 1.187), (-0.239, 0.9501, 1.173), (0.1139, 1.026, 1.609), (0.1968, 0.9863, 1.482), (-0.3179, 0.9262, 1.173), (-0.3254, 0.9239, 1.622), (-0.3002, 0.9823, 1.61), (-0.3673, 0.9566, 1.61), (-0.4605, 0.9087, 1.611), (-0.2997, 0.9836, 1.186), (0.06764, 0.999, 1.179), (0.08696, 1.029, 1.187), (0.1089, 1.028, 1.187), (-0.2525, 1.0, 1.187), (0.1049, 0.9953, 1.425), (0.2246, 1.003, 1.609), (0.2298, 0.983, 1.614), (-0.3486, 0.9115, 1.624), (-0.4432, 0.8775, 1.401), (-0.461, 0.9096, 1.185), (-0.3545, 0.9642, 1.186), (0.1422, 0.9916, 1.354), (0.1049, 0.9953, 1.377), (0.1099, 0.9948, 1.179), (0.2524, 0.9808, 1.613), (-0.3254, 0.9239, 1.173), (-0.5588, 0.8403, 1.612), (-0.3677, 0.9575, 1.186), (0.1141, 1.027, 1.187), (0.2342, 0.9993, 1.61), (0.2198, 0.984, 1.497), (0.252, 0.993, 1.61), (0.2524, 0.9808, 1.543), (-0.4917, 0.835, 1.172), (-0.4508, 0.8568, 1.625), (-0.5024, 0.8796, 1.612), (-0.5377, 0.8115, 1.401), (-0.5594, 0.8411, 1.184), (-0.3486, 0.9115, 1.172), (0.2198, 0.984, 1.305), (0.2249, 1.004, 1.187), (0.2713, 0.9862, 1.61), (0.2543, 0.9802, 1.543), (-0.4508, 0.8568, 1.171), (-0.4983, 0.8315, 1.623), (-0.475, 0.8987, 1.612), (-0.5428, 0.8514, 1.612), (-0.6478, 0.7591, 1.614), (-0.5478, 0.8492, 1.184), (0.2298, 0.983, 1.182), (0.3474, 0.952, 1.612), (0.3729, 0.9442, 1.609), (0.3337, 0.9561, 1.566), (-0.5025, 0.8808, 1.184), (-0.4983, 0.8315, 1.173), (-0.5734, 0.8271, 1.613), (-0.6231, 0.7333, 1.401), (-0.6485, 0.7598, 1.183), (-0.574, 0.8279, 1.183), (-0.4755, 0.8996, 1.184), (0.2524, 0.9808, 1.259), (0.2345, 1.0, 1.187), (0.3365, 0.9631, 1.61), (-0.504, 0.8268, 1.172), (-0.5464, 0.792, 1.625), (-0.6498, 0.7071, 1.423), (-0.5439, 0.8519, 1.184), (-0.5464, 0.792, 1.171), (0.252, 0.9941, 1.186), (0.2524, 0.9808, 1.183), (0.3493, 0.9566, 1.61), (0.3739, 0.9439, 1.611), (-0.6498, 0.7071, 1.623), (-0.6359, 0.7185, 1.624), (-0.7259, 0.6664, 1.615), (-0.6346, 0.7195, 1.401), (-0.6498, 0.7071, 1.379), (0.2622, 0.9778, 1.256), (0.2642, 0.9772, 1.183), (0.2729, 0.9867, 1.186), (-0.661, 0.7436, 1.614), (-0.6932, 0.7052, 1.615), (-0.7002, 0.6457, 1.417), (-0.7266, 0.667, 1.181), (-0.6359, 0.7185, 1.172), (-0.6498, 0.7071, 1.173), (0.2911, 0.969, 1.248), (-0.6691, 0.7338, 1.614), (-0.7121, 0.6312, 1.624), (-0.7742, 0.5556, 1.5), (-0.7002, 0.6457, 1.385), (-0.6946, 0.7051, 1.182), (-0.6617, 0.7443, 1.182), (0.3474, 0.952, 1.184), (0.3368, 0.964, 1.186), (-0.7366, 0.6499, 1.616), (-0.7795, 0.5829, 1.616), (-0.7742, 0.5556, 1.302), (-0.6697, 0.7347, 1.182), (-0.7121, 0.6312, 1.172), (0.3337, 0.9561, 1.236), (-0.7742, 0.5556, 1.621), (-0.7917, 0.5638, 1.616), (-0.7926, 0.5643, 1.18), (-0.7373, 0.6505, 1.18), (0.3793, 0.9423, 1.185), (0.3497, 0.9575, 1.186), (-0.7925, 0.5621, 1.616), (-0.7751, 0.5538, 1.499), (-0.7752, 0.5536, 1.499), (-0.7751, 0.5538, 1.303), (-0.7798, 0.5843, 1.18), (-0.7742, 0.5556, 1.175), (-0.7832, 0.5386, 1.622), (-0.7993, 0.5479, 1.617), (-0.8004, 0.5064, 1.286), (-0.777, 0.5503, 1.301), (-0.7934, 0.5625, 1.18), (-0.8442, 0.4531, 1.617), (-0.8318, 0.4477, 1.536), (-0.7781, 0.5483, 1.174), (-0.8385, 0.4352, 1.621), (-0.8002, 0.5484, 1.179), (-0.8487, 0.4394, 1.618), (-0.8652, 0.3852, 1.611), (-0.8451, 0.4535, 1.179), (-0.7832, 0.5386, 1.174), (-0.8666, 0.3827, 1.618), (-0.867, 0.3833, 1.618), (-0.8318, 0.4477, 1.266), (-0.8385, 0.4352, 1.175), (-0.8672, 0.3825, 1.618), (-0.8666, 0.3827, 1.614), (-0.8666, 0.3827, 1.188), (-0.8838, 0.326, 1.619), (-0.8843, 0.3262, 1.619), (-0.8823, 0.3361, 1.618), (-0.8666, 0.3826, 1.614), (-0.8496, 0.4398, 1.178), (-0.8853, 0.3211, 1.619), (-0.8853, 0.321, 1.619), (-0.8808, 0.3357, 1.609), (-0.8846, 0.3233, 1.617), (-0.8666, 0.3827, 1.178), (-0.8677, 0.3842, 1.178), (-0.8694, 0.3734, 1.178), (-0.8693, 0.3736, 1.189), (-0.8684, 0.3821, 1.178), (-0.8714, 0.3729, 1.178), (-0.8708, 0.3686, 1.189), (-0.8852, 0.3264, 1.178), (-0.8838, 0.326, 1.177), (-0.8833, 0.3364, 1.178), (-0.8873, 0.3142, 1.179), (-0.8808, 0.3357, 1.193), (-0.8879, 0.3123, 1.178), (-0.8879, 0.3124, 1.178), (-0.3384, -0.7036, 1.155), (-0.4394, -0.6538, 1.155), (-0.533, -0.5913, 1.155), (-0.6177, -0.517, 1.155), (-0.6919, -0.4324, 1.155), (-0.7545, -0.3388, 1.155), (-0.8043, -0.2378, 1.155), (-0.8404, -0.1312, 1.155), (-0.8624, -0.02073, 1.155), (-0.8698, 0.09163, 1.155), (-0.8624, 0.204, 1.155), (-0.8404, 0.3144, 1.155), (-0.8043, 0.421, 1.155), (-0.7545, 0.522, 1.155), (-0.6919, 0.6156, 1.155), (-0.6177, 0.7003, 1.155), (-0.533, 0.7745, 1.155), (-0.4394, 0.8371, 1.155), (-0.3384, 0.8869, 1.155), (-0.2318, 0.9231, 1.155), (-0.1214, 0.945, 1.155), (-0.009009, 0.9524, 1.155), (0.1033, 0.945, 1.155), (0.2138, 0.9231, 1.155), (0.3204, 0.8869, 1.155), (0.4214, 0.8371, 1.155), (0.515, 0.7745, 1.155), (0.5996, 0.7003, 1.155), (0.6739, 0.6156, 1.155), (0.7364, 0.522, 1.155), (0.7862, 0.421, 1.155), (0.8224, 0.3144, 1.155), (0.8444, 0.204, 1.155), (0.8518, 0.09163, 1.155), (0.8444, -0.02073, 1.155), (0.8224, -0.1312, 1.155), (0.7862, -0.2378, 1.155), (0.7364, -0.3388, 1.155), (0.6739, -0.4324, 1.155), (0.5996, -0.517, 1.155), (0.515, -0.5913, 1.155), (0.4214, -0.6538, 1.155), (0.3204, -0.7036, 1.155), (0.2138, -0.7398, 1.155), (0.1033, -0.7618, 1.155), (-0.009009, -0.7691, 1.155), (-0.1214, -0.7618, 1.155), (-0.2318, -0.7398, 1.155), (-0.2118, -0.6652, 1.077), (-0.3088, -0.6322, 1.077), (-0.4008, -0.5869, 1.077), (-0.486, -0.53, 1.077), (-0.563, -0.4624, 1.077), (-0.6306, -0.3853, 1.077), (-0.6875, -0.3001, 1.077), (-0.7329, -0.2082, 1.077), (-0.7658, -0.1112, 1.077), (-0.7858, -0.01064, 1.077), (-0.7925, 0.09163, 1.077), (-0.7858, 0.1939, 1.077), (-0.7658, 0.2944, 1.077), (-0.7329, 0.3915, 1.077), (-0.6875, 0.4834, 1.077), (-0.6306, 0.5686, 1.077), (-0.563, 0.6456, 1.077), (-0.486, 0.7132, 1.077), (-0.4008, 0.7702, 1.077), (-0.3088, 0.8155, 1.077), (-0.2118, 0.8484, 1.077), (-0.1113, 0.8684, 1.077), (-0.009009, 0.8751, 1.077), (0.09326, 0.8684, 1.077), (0.1938, 0.8484, 1.077), (0.2908, 0.8155, 1.077), (0.3827, 0.7702, 1.077), (0.468, 0.7132, 1.077), (0.545, 0.6456, 1.077), (0.6126, 0.5686, 1.077), (0.6695, 0.4834, 1.077), (0.7148, 0.3915, 1.077), (0.7478, 0.2944, 1.077), (0.7678, 0.1939, 1.077), (0.7745, 0.09163, 1.077), (0.7678, -0.01064, 1.077), (0.7478, -0.1112, 1.077), (0.7148, -0.2082, 1.077), (0.6695, -0.3001, 1.077), (0.6126, -0.3853, 1.077), (0.545, -0.4624, 1.077), (0.468, -0.53, 1.077), (0.3827, -0.5869, 1.077), (0.2908, -0.6322, 1.077), (0.1938, -0.6652, 1.077), (0.09326, -0.6852, 1.077), (-0.009009, -0.6919, 1.077), (-0.1113, -0.6852, 1.077), (-0.3009, -0.6131, 1.0), (-0.2064, -0.6451, 1.0), (-0.3904, -0.5689, 1.0), (-0.4733, -0.5135, 1.0), (-0.5483, -0.4477, 1.0), (-0.6141, -0.3727, 1.0), (-0.6696, -0.2897, 1.0), (-0.7137, -0.2003, 1.0), (-0.7458, -0.1058, 1.0), (-0.7652, -0.007931, 1.0), (-0.7717, 0.09163, 1.0), (-0.7652, 0.1912, 1.0), (-0.7458, 0.289, 1.0), (-0.7137, 0.3835, 1.0), (-0.6696, 0.473, 1.0), (-0.6141, 0.556, 1.0), (-0.5483, 0.631, 1.0), (-0.4733, 0.6967, 1.0), (-0.3904, 0.7522, 1.0), (-0.3009, 0.7963, 1.0), (-0.2064, 0.8284, 1.0), (-0.1086, 0.8478, 1.0), (-0.009009, 0.8544, 1.0), (0.09055, 0.8478, 1.0), (0.1884, 0.8284, 1.0), (0.2829, 0.7963, 1.0), (0.3724, 0.7522, 1.0), (0.4553, 0.6967, 1.0), (0.5303, 0.631, 1.0), (0.5961, 0.556, 1.0), (0.6515, 0.473, 1.0), (0.6957, 0.3835, 1.0), (0.7277, 0.289, 1.0), (0.7472, 0.1912, 1.0), (0.7537, 0.09163, 1.0), (0.7472, -0.007931, 1.0), (0.7277, -0.1058, 1.0), (0.6957, -0.2003, 1.0), (0.6515, -0.2897, 1.0), (0.5961, -0.3727, 1.0), (0.5303, -0.4477, 1.0), (0.4553, -0.5135, 1.0), (0.3724, -0.5689, 1.0), (0.2829, -0.6131, 1.0), (0.1884, -0.6451, 1.0), (0.09055, -0.6646, 1.0), (-0.009009, -0.6711, 1.0), (-0.1086, -0.6646, 1.0), (-0.3098, -0.6346, 1.971), (-0.402, -0.5891, 1.971), (-0.4875, -0.532, 1.971), (-0.5648, -0.4642, 1.971), (-0.6326, -0.3869, 1.971), (-0.6898, -0.3014, 1.971), (-0.7352, -0.2092, 1.971), (-0.7683, -0.1118, 1.971), (-0.7883, -0.01097, 1.971), (-0.7951, 0.09163, 1.971), (-0.7883, 0.1942, 1.971), (-0.7683, 0.2951, 1.971), (-0.7352, 0.3924, 1.971), (-0.6898, 0.4847, 1.971), (-0.6326, 0.5701, 1.971), (-0.5648, 0.6475, 1.971), (-0.4875, 0.7152, 1.971), (-0.402, 0.7724, 1.971), (-0.3098, 0.8178, 1.971), (-0.2125, 0.8509, 1.971), (-0.1116, 0.871, 1.971), (-0.009009, 0.8777, 1.971), (0.09359, 0.871, 1.971), (0.1944, 0.8509, 1.971), (0.2918, 0.8178, 1.971), (0.384, 0.7724, 1.971), (0.4695, 0.7152, 1.971), (0.5468, 0.6475, 1.971), (0.6146, 0.5701, 1.971), (0.6717, 0.4847, 1.971), (0.7172, 0.3924, 1.971), (0.7503, 0.2951, 1.971), (0.7703, 0.1942, 1.971), (0.777, 0.09163, 1.971), (0.7703, -0.01097, 1.971), (0.7503, -0.1118, 1.971), (0.7172, -0.2092, 1.971), (0.6717, -0.3014, 1.971), (0.6146, -0.3869, 1.971), (0.5468, -0.4642, 1.971), (0.4695, -0.532, 1.971), (0.384, -0.5891, 1.971), (0.2918, -0.6346, 1.971), (0.1944, -0.6676, 1.971), (0.09359, -0.6877, 1.971), (-0.009009, -0.6944, 1.971), (-0.1116, -0.6877, 1.971), (-0.2125, -0.6676, 1.971), (-0.2118, -0.6652, 1.968), (-0.3088, -0.6322, 1.968), (-0.4008, -0.5869, 1.968), (-0.486, -0.53, 1.968), (-0.563, -0.4624, 1.968), (-0.6306, -0.3853, 1.968), (-0.6875, -0.3001, 1.968), (-0.7329, -0.2082, 1.968), (-0.7658, -0.1112, 1.968), (-0.7858, -0.01064, 1.968), (-0.7925, 0.09163, 1.968), (-0.7858, 0.1939, 1.968), (-0.7658, 0.2944, 1.968), (-0.7329, 0.3915, 1.968), (-0.6875, 0.4834, 1.968), (-0.6306, 0.5686, 1.968), (-0.563, 0.6456, 1.968), (-0.486, 0.7132, 1.968), (-0.4008, 0.7702, 1.968), (-0.3088, 0.8155, 1.968), (-0.2118, 0.8484, 1.968), (-0.1113, 0.8684, 1.968), (-0.009009, 0.8751, 1.968), (0.09326, 0.8684, 1.968), (0.1938, 0.8484, 1.968), (0.2908, 0.8155, 1.968), (0.3827, 0.7702, 1.968), (0.468, 0.7132, 1.968), (0.545, 0.6456, 1.968), (0.6126, 0.5686, 1.968), (0.6695, 0.4834, 1.968), (0.7148, 0.3915, 1.968), (0.7478, 0.2944, 1.968), (0.7678, 0.1939, 1.968), (0.7745, 0.09163, 1.968), (0.7678, -0.01064, 1.968), (0.7478, -0.1112, 1.968), (0.7148, -0.2082, 1.968), (0.6695, -0.3001, 1.968), (0.6126, -0.3853, 1.968), (0.545, -0.4624, 1.968), (0.468, -0.53, 1.968), (0.3827, -0.5869, 1.968), (0.2908, -0.6322, 1.968), (0.1938, -0.6652, 1.968), (0.09326, -0.6852, 1.968), (-0.009009, -0.6919, 1.968), (-0.1113, -0.6852, 1.968), (-0.297, -0.6036, 1.853), (-0.2038, -0.6352, 1.853), (-0.3853, -0.5601, 1.853), (-0.4671, -0.5054, 1.853), (-0.5411, -0.4405, 1.853), (-0.606, -0.3665, 1.853), (-0.6607, -0.2846, 1.853), (-0.7042, -0.1963, 1.853), (-0.7359, -0.1031, 1.853), (-0.7551, -0.006596, 1.853), (-0.7615, 0.09163, 1.853), (-0.7551, 0.1898, 1.853), (-0.7359, 0.2864, 1.853), (-0.7042, 0.3796, 1.853), (-0.6607, 0.4679, 1.853), (-0.606, 0.5497, 1.853), (-0.5411, 0.6237, 1.853), (-0.4671, 0.6886, 1.853), (-0.3853, 0.7433, 1.853), (-0.297, 0.7869, 1.853), (-0.2038, 0.8185, 1.853), (-0.1072, 0.8377, 1.853), (-0.009009, 0.8441, 1.853), (0.08921, 0.8377, 1.853), (0.1858, 0.8185, 1.853), (0.279, 0.7869, 1.853), (0.3672, 0.7433, 1.853), (0.4491, 0.6886, 1.853), (0.5231, 0.6237, 1.853), (0.588, 0.5497, 1.853), (0.6427, 0.4679, 1.853), (0.6862, 0.3796, 1.853), (0.7179, 0.2864, 1.853), (0.7371, 0.1898, 1.853), (0.7435, 0.09163, 1.853), (0.7371, -0.006596, 1.853), (0.7179, -0.1031, 1.853), (0.6862, -0.1963, 1.853), (0.6427, -0.2846, 1.853), (0.588, -0.3665, 1.853), (0.5231, -0.4405, 1.853), (0.4491, -0.5054, 1.853), (0.3672, -0.5601, 1.853), (0.279, -0.6036, 1.853), (0.1858, -0.6352, 1.853), (0.08921, -0.6544, 1.853), (-0.009009, -0.6609, 1.853), (-0.1072, -0.6544, 1.853), (-1.777, 0.2678, 1.457), (-1.121, 0.27, 1.448), (-1.121, 0.2668, 1.476), (-1.777, 0.27, 1.438), (-1.777, 0.2668, 1.466), (-1.12, 0.2668, 1.421), (-1.776, 0.2674, 1.416), (-1.776, 0.2678, 1.412), (-1.776, 0.2678, 1.419), (-1.777, 0.2678, 1.468), (-1.777, 0.271, 1.44), (-1.778, 0.2579, 1.491), (-1.777, 0.2591, 1.488), (-1.778, 0.2583, 1.494), (-1.122, 0.2573, 1.503), (-1.12, 0.242, 1.369), (-1.776, 0.2668, 1.41), (-1.776, 0.2662, 1.409), (-1.776, 0.2583, 1.385), (-1.778, 0.2573, 1.493), (-1.778, 0.243, 1.519), (-1.778, 0.248, 1.508), (-1.122, 0.2213, 1.549), (-1.12, 0.2573, 1.394), (-1.776, 0.2574, 1.384), (-1.778, 0.2576, 1.384), (-1.122, 0.242, 1.528), (-1.778, 0.2223, 1.541), (-1.778, 0.242, 1.517), (-1.778, 0.2339, 1.526), (-1.119, 0.1039, 1.306), (-1.778, 0.2573, 1.384), (-1.778, 0.242, 1.359), (-1.778, 0.2429, 1.361), (-1.779, 0.1972, 1.558), (-1.778, 0.2227, 1.538), (-1.778, 0.2221, 1.538), (-1.122, -0.01344, 1.549), (-1.119, 0.1675, 1.317), (-1.119, 0.2213, 1.347), (-1.777, 0.2213, 1.337), (-1.778, 0.2428, 1.361), (-1.779, 0.1685, 1.572), (-1.778, 0.204, 1.551), (-1.779, 0.1962, 1.557), (-1.779, 0.1873, 1.561), (-1.123, 0.1363, 1.588), (-1.12, -0.03408, 1.369), (-1.119, 0.1363, 1.308), (-1.119, 0.1962, 1.33), (-1.778, 0.2213, 1.539), (-1.777, 0.1962, 1.32), (-1.778, 0.2376, 1.355), (-1.777, 0.2222, 1.339), (-1.777, 0.2035, 1.326), (-1.779, 0.1373, 1.58), (-1.779, 0.1688, 1.569), (-1.123, 0.07156, 1.588), (-1.123, 0.1675, 1.58), (-1.119, 0.04042, 1.317), (-1.122, -0.04943, 1.503), (-1.777, 0.1363, 1.298), (-1.777, 0.1039, 1.296), (-1.777, 0.1675, 1.306), (-1.123, 0.1962, 1.567), (-1.777, 0.1981, 1.322), (-1.779, 0.105, 1.583), (-1.779, 0.1466, 1.575), (-1.779, 0.1363, 1.578), (-1.779, 0.1256, 1.579), (-1.779, 0.1683, 1.57), (-1.123, 0.1039, 1.591), (-1.123, 0.04042, 1.58), (-1.779, 0.1675, 1.57), (-1.119, 0.01172, 1.33), (-1.119, 0.07156, 1.308), (-1.122, -0.03408, 1.528), (-1.12, -0.05887, 1.421), (-1.777, 0.07156, 1.298), (-1.777, 0.1161, 1.298), (-1.777, 0.105, 1.297), (-1.777, 0.09382, 1.298), (-1.777, 0.1831, 1.315), (-1.777, 0.1684, 1.308), (-1.777, 0.1525, 1.304), (-1.777, 0.1915, 1.319), (-1.777, 0.1971, 1.321), (-1.779, 0.07257, 1.58), (-1.779, 0.1052, 1.581), (-1.779, 0.1039, 1.581), (-1.779, 0.04042, 1.57), (-1.123, 0.01172, 1.567), (-1.777, 0.04042, 1.306), (-1.777, 0.01172, 1.32), (-1.119, -0.01344, 1.347), (-1.778, -0.01355, 1.539), (-1.778, -0.04846, 1.494), (-1.121, -0.05887, 1.476), (-1.12, -0.04943, 1.394), (-1.777, 0.1373, 1.3), (-1.777, 0.07893, 1.3), (-1.779, 0.04143, 1.572), (-1.779, 0.08629, 1.579), (-1.779, 0.07156, 1.578), (-1.779, 0.05739, 1.574), (-1.779, 0.1036, 1.581), (-1.778, -0.0127, 1.54), (-1.777, -0.01344, 1.337), (-1.777, 0.02055, 1.318), (-1.777, 0.01281, 1.321), (-1.777, 0.006042, 1.326), (-1.778, -0.03408, 1.359), (-1.777, 0.06115, 1.303), (-1.777, 0.04149, 1.308), (-1.778, -0.03408, 1.517), (-1.778, -0.01344, 1.539), (-1.78, -0.04943, 1.493), (-1.779, -0.05887, 1.466), (-1.121, -0.06206, 1.448), (-1.778, -0.04943, 1.384), (-1.779, -0.05887, 1.41), (-1.777, 0.07442, 1.3), (-1.779, 0.01273, 1.558), (-1.779, 0.09902, 1.58), (-1.779, 0.03072, 1.566), (-1.779, 0.01172, 1.557), (-1.777, -0.003055, 1.333), (-1.778, -0.02574, 1.353), (-1.778, -0.03294, 1.361), (-1.778, -0.0383, 1.369), (-1.777, 0.07132, 1.3), (-1.778, -0.03369, 1.518), (-1.778, -0.01243, 1.541), (-1.778, -0.03307, 1.519), (-1.778, -0.04841, 1.494), (-1.778, -0.04838, 1.494), (-1.779, -0.05887, 1.458), (-1.779, -0.05771, 1.468), (-1.78, -0.0497, 1.49), (-1.779, -0.06206, 1.438), (-1.778, -0.04943, 1.389), (-1.779, -0.05771, 1.412), (-1.779, -0.05819, 1.416), (-1.777, 0.0726, 1.3), (-1.778, -0.004958, 1.545), (-1.777, -0.01232, 1.339), (-1.777, -0.01289, 1.34), (-1.777, -0.01382, 1.341), (-1.778, -0.04899, 1.387), (-1.778, -0.03408, 1.517), (-1.78, -0.03408, 1.517), (-1.779, -0.05887, 1.422), (-1.779, -0.0609, 1.44), (-1.78, -0.04943, 1.491), (-1.778, -0.009626, 1.542), (-1.778, -0.04827, 1.385), (-1.78, -0.0337, 1.518), (-1.78, -0.04827, 1.494), (-1.78, -0.03412, 1.517), (-1.78, -0.03406, 1.517), (-1.78, -0.0338, 1.518), (-1.78, -0.03385, 1.518)], [], [(1, 2, 3, 6, 11, 0), (10, 5, 7, 2, 1, 4, 17), (3, 2, 7, 8), (9, 4, 1, 0, 15), (6, 3, 8, 22, 13, 12), (7, 14, 35, 22, 8), (16, 17, 4, 9), (10, 18, 5), (7, 5, 19, 20), (6, 12, 21, 11), (14, 7, 20, 23), (15, 0, 11, 21, 24), (15, 24, 25, 38, 26, 16, 9), (26, 27, 17, 16), (27, 10, 17), (28, 41, 57, 18, 10, 40, 42), (5, 18, 29), (19, 5, 30), (20, 19, 77, 100, 62, 45, 31), (32, 33, 21, 12), (34, 32, 12, 13), (35, 36, 13, 22), (23, 20, 31, 37), (40, 10, 27), (5, 29, 30), (18, 43, 29), (19, 30, 44), (46, 47, 33, 32), (33, 48, 24, 21), (49, 34, 13, 36), (50, 46, 32, 34), (66, 36, 35, 14, 23, 37, 69), (45, 51, 69, 37, 31), (48, 52, 25, 24), (38, 25, 53, 54), (38, 54, 39, 27, 26), (55, 40, 27, 39), (28, 56, 116, 91, 73, 41), (42, 72, 93, 56, 28), (30, 29, 58), (18, 59, 43), (29, 43, 60), (61, 19, 44), (44, 30, 58), (79, 63, 80, 47, 46), (47, 64, 48, 33), (65, 49, 36, 66), (67, 50, 34, 49), (46, 50, 86, 68, 79), (64, 70, 52, 48), (52, 71, 53, 25), (54, 53, 90, 93, 72, 55, 39), (72, 42, 40, 55), (149, 92, 74, 57, 41, 73, 118), (57, 74, 95, 59, 18), (58, 29, 60), (59, 75, 43), (43, 75, 60), (61, 44, 76), (77, 19, 61), (78, 44, 58), (45, 62, 101, 132, 139, 51), (64, 47, 80, 81, 104), (82, 65, 66, 83), (84, 67, 49, 65), (50, 67, 109, 85, 86), (69, 51, 139, 83, 66), (104, 87, 111, 70, 64), (70, 88, 71, 52), (71, 89, 90, 53), (58, 60, 94), (59, 96, 75), (60, 75, 97), (98, 61, 76), (76, 44, 78), (127, 99, 128, 77, 61, 126), (78, 58, 94), (63, 79, 68, 110, 102), (63, 102, 103, 80), (105, 82, 83, 106), (107, 84, 65, 82), (141, 108, 109, 67, 84), (88, 70, 111, 112, 144), (88, 113, 89, 71), (89, 114, 115, 90), (91, 117, 148, 118, 73), (119, 95, 74, 92), (93, 90, 115, 116, 56), (60, 97, 94), (95, 120, 152, 184, 121, 59), (121, 96, 59), (96, 122, 75), (75, 122, 97), (98, 76, 123), (98, 124, 125, 126, 61), (123, 76, 78), (129, 78, 94), (101, 62, 100, 130), (100, 77, 131), (133, 134, 103, 102), (80, 103, 135, 81), (81, 135, 143, 87, 104), (136, 105, 106, 137), (138, 107, 82, 105), (132, 106, 83, 139), (173, 140, 141, 84, 107), (85, 142, 110, 68, 86), (143, 176, 112, 111, 87), (144, 145, 177, 113, 88), (113, 146, 114, 89), (114, 147, 117, 115), (116, 115, 117, 91), (95, 119, 150, 151), (97, 129, 94), (153, 120, 95, 151), (185, 154, 186, 225, 96, 121), (96, 155, 122), (122, 156, 97), (157, 98, 123), (124, 98, 189, 276, 190, 158), (159, 125, 124, 160), (159, 194, 281, 161, 127, 126, 125), (129, 123, 78), (127, 161, 282, 233, 163, 99), (131, 77, 128, 162), (197, 137, 106, 132, 101, 130, 164), (130, 100, 131, 164), (165, 133, 102, 110), (166, 167, 134, 133), (134, 168, 135, 103), (169, 136, 137, 170), (171, 138, 105, 136), (208, 172, 173, 107, 138), (108, 141, 140, 209, 174), (108, 174, 142, 85, 109), (175, 165, 110, 142), (112, 176, 213, 145, 144), (177, 178, 214, 146, 113), (146, 179, 147, 114), (147, 180, 148, 117), (118, 148, 181, 149), (149, 181, 182, 150, 119, 92), (182, 183, 219, 153, 151, 150), (97, 156, 129), (120, 153, 219, 258, 218, 152), (155, 96, 225, 187, 226), (155, 156, 122), (157, 123, 188), (189, 98, 157), (191, 124, 158, 192), (160, 193, 231, 280, 232, 194, 159), (160, 124, 191, 230, 193), (188, 123, 129), (195, 131, 162, 196), (162, 128, 99, 163, 234, 196), (131, 195, 206, 197, 164), (198, 166, 133, 165), (199, 200, 167, 166), (167, 201, 168, 134), (168, 202, 143, 135), (203, 169, 170, 204), (205, 171, 136, 169), (206, 170, 137, 197), (138, 171, 244, 207, 208), (140, 173, 172, 245, 209), (210, 175, 142, 174), (211, 198, 165, 175), (202, 212, 176, 143), (145, 213, 251, 178, 177), (214, 215, 252, 179, 146), (179, 216, 180, 147), (180, 217, 181, 148), (156, 188, 129), (220, 184, 152, 218), (121, 184, 221, 222), (154, 185, 309, 263, 223), (185, 121, 222), (186, 154, 223, 224, 265), (155, 227, 156), (227, 157, 188), (228, 275, 326, 189, 157, 272, 274), (277, 229, 192, 158, 190), (191, 192, 229, 279, 278, 230), (195, 196, 234, 204, 170, 206), (235, 199, 166, 198), (236, 237, 200, 199), (200, 238, 201, 167), (201, 239, 202, 168), (240, 203, 204, 241), (242, 205, 169, 203), (243, 244, 171, 205), (172, 208, 207, 340, 341, 245), (246, 210, 174, 209), (247, 211, 175, 210), (248, 235, 198, 211), (239, 249, 212, 202), (212, 250, 213, 176), (178, 251, 301, 215, 214), (216, 179, 252, 253, 302), (216, 254, 217, 180), (217, 255, 182, 181), (255, 256, 183, 182), (227, 188, 156), (219, 183, 257, 258), (258, 257, 307, 308, 220, 218), (308, 259, 261, 184, 220), (260, 221, 184, 261), (262, 222, 221, 260), (264, 185, 222, 262), (266, 225, 186, 265), (267, 187, 225, 268), (269, 226, 187, 267), (226, 270, 319, 360, 412, 271, 155), (271, 227, 155), (272, 157, 227, 273), (230, 278, 231, 193), (194, 232, 281), (233, 241, 204, 234, 163), (283, 236, 199, 235), (284, 237, 236, 285), (237, 286, 238, 200), (238, 287, 239, 201), (288, 240, 241, 289), (290, 242, 203, 240), (291, 243, 205, 242), (339, 292, 293, 244, 243), (244, 293, 340, 207), (294, 246, 209, 245), (295, 247, 210, 246), (296, 248, 211, 247), (297, 283, 235, 248), (287, 298, 249, 239), (249, 299, 250, 212), (250, 300, 251, 213), (215, 301, 398, 399, 253, 252), (302, 303, 254, 216), (254, 304, 255, 217), (304, 305, 256, 255), (256, 306, 257, 183), (261, 259, 307, 356, 357, 312, 264, 262, 260), (224, 223, 263, 310, 311), (185, 264, 312, 309), (224, 311, 313, 314, 266, 265), (268, 315, 316, 358, 318, 269, 267), (268, 225, 266, 314, 315), (317, 226, 269, 318), (320, 270, 226, 317), (227, 271, 361, 321, 324, 273), (322, 272, 273, 323), (228, 274, 363, 418, 367, 325), (325, 368, 370, 275, 228), (190, 276, 328, 372, 374, 371, 277), (189, 327, 328, 276), (229, 277, 371, 375, 279), (329, 330, 280, 231), (331, 329, 231, 278), (281, 232, 289, 282, 161), (280, 288, 289, 232), (282, 289, 241, 233), (236, 283, 380, 332, 285), (284, 285, 332, 381, 333), (334, 286, 237, 284), (286, 335, 287, 238), (336, 290, 240, 288), (337, 291, 242, 290), (385, 338, 339, 243, 291), (342, 294, 245, 341), (343, 295, 246, 294), (344, 296, 247, 295), (345, 297, 248, 296), (392, 346, 380, 283, 297), (335, 347, 298, 287), (298, 348, 299, 249), (299, 349, 300, 250), (300, 350, 301, 251), (302, 253, 399, 351), (351, 352, 400, 303, 302), (303, 353, 304, 254), (353, 354, 305, 304), (305, 355, 306, 256), (306, 356, 307, 257), (308, 307, 259), (263, 309, 312, 357, 310), (318, 358, 411, 359, 320, 317), (320, 359, 410, 319, 270), (363, 274, 272, 322), (323, 273, 364, 365), (364, 273, 324, 366), (369, 326, 275, 370), (327, 189, 326), (372, 328, 327, 373), (376, 331, 278, 279), (377, 378, 330, 329), (330, 336, 288, 280), (379, 377, 329, 331), (284, 333, 433, 382, 334), (334, 382, 434, 335, 286), (383, 337, 290, 336), (436, 384, 385, 291, 337), (292, 386, 341, 340, 293), (292, 339, 338, 437, 386), (387, 342, 341, 386), (388, 343, 294, 342), (389, 344, 295, 343), (390, 345, 296, 344), (443, 391, 392, 297, 345), (347, 335, 434, 393, 445), (347, 394, 348, 298), (348, 395, 349, 299), (349, 396, 350, 300), (350, 397, 398, 301), (400, 401, 452, 353, 303), (452, 402, 453, 354, 353), (354, 403, 355, 305), (355, 404, 356, 306), (405, 406, 311, 310), (406, 407, 313, 311), (314, 313, 316, 315), (408, 409, 358, 316), (413, 321, 361, 414), (271, 415, 416, 361), (365, 417, 362, 418, 363, 322, 323), (423, 327, 326, 369), (373, 327, 423, 425), (426, 376, 279, 375), (427, 379, 331, 376), (428, 378, 377, 429), (378, 383, 336, 330), (431, 432, 333, 381), (438, 387, 386, 437), (439, 388, 342, 387), (440, 389, 343, 388), (441, 390, 344, 389), (394, 447, 395, 348), (395, 448, 396, 349), (396, 449, 397, 350), (397, 450, 451, 398), (403, 455, 404, 355), (404, 456, 357, 356), (456, 405, 310, 357), (457, 458, 406, 405), (458, 459, 407, 406), (407, 408, 316, 313), (409, 461, 411, 358), (359, 411, 510, 462, 410), (512, 360, 319, 410, 462, 511), (412, 360, 512, 463), (415, 271, 412), (514, 465, 464, 413, 414, 467), (361, 466, 467, 414), (468, 416, 415, 469), (466, 361, 416, 468), (470, 471, 362, 417), (419, 417, 365, 364, 366, 420), (366, 324, 321, 413, 464, 420), (418, 362, 421, 367), (368, 325, 367, 421, 422), (425, 423, 369, 370, 368, 422, 472), (374, 424, 375, 371), (472, 424, 374, 372, 373, 425), (473, 426, 375, 424), (474, 427, 376, 426), (523, 475, 478, 379, 427), (428, 429, 430, 524, 476), (477, 383, 378, 428), (429, 377, 379, 478, 430), (332, 380, 346, 444, 381), (479, 431, 381, 444), (480, 481, 432, 431), (432, 482, 433, 333), (382, 433, 492, 393, 434), (477, 435, 436, 337, 383), (483, 437, 338, 385, 384), (384, 436, 435, 530, 483), (484, 438, 437, 483), (485, 439, 387, 438), (486, 440, 388, 439), (487, 441, 389, 440), (536, 488, 489, 390, 441), (489, 442, 490, 443, 345, 390), (391, 443, 490, 538, 491), (491, 444, 346, 392, 391), (393, 492, 539, 446, 445), (493, 394, 347, 445, 446), (447, 495, 448, 395), (448, 496, 449, 396), (449, 497, 450, 397), (450, 498, 499, 451), (352, 351, 399, 398, 451), (401, 400, 352, 451, 499), (401, 499, 500, 402, 452), (402, 500, 547, 454, 453), (501, 403, 354, 453, 454), (502, 455, 403, 501), (455, 503, 456, 404), (503, 457, 405, 456), (458, 457, 552, 504, 551), (551, 505, 553, 459, 458), (459, 506, 408, 407), (507, 409, 408, 506, 460), (507, 508, 557, 461, 409), (461, 509, 510, 411), (513, 415, 412, 463), (468, 469, 515, 563, 514, 467, 466), (469, 415, 513, 515), (516, 470, 417, 419), (566, 517, 565, 471, 470), (471, 518, 421, 362), (464, 465, 419, 420), (518, 519, 422, 421), (520, 473, 424, 472), (521, 474, 426, 473), (571, 522, 523, 427, 474), (428, 476, 530, 435, 477), (430, 478, 475, 572, 524), (525, 479, 444, 491), (526, 480, 431, 479), (578, 527, 579, 481, 480), (481, 528, 482, 432), (482, 529, 492, 433), (531, 484, 483, 530), (532, 485, 438, 484), (533, 486, 439, 485), (534, 487, 440, 486), (587, 535, 536, 441, 487), (537, 442, 489, 488), (540, 494, 541, 447, 394, 493), (541, 542, 590, 495, 447), (495, 543, 496, 448), (496, 544, 497, 449), (497, 545, 498, 450), (498, 546, 500, 499), (502, 501, 454, 547, 548), (549, 503, 455, 502), (457, 503, 549, 550, 552), (553, 554, 555, 506, 459), (506, 555, 599, 460), (507, 460, 599, 600, 556, 508), (557, 558, 601, 509, 461), (509, 559, 560, 510), (462, 510, 560, 511), (513, 463, 512, 511, 560, 563, 515), (561, 562, 465, 514), (562, 516, 419, 465), (470, 516, 606, 564, 566), (518, 471, 565, 567, 608), (519, 518, 608, 568, 609), (519, 520, 472, 422), (473, 520, 611, 569, 521), (612, 570, 571, 474, 521), (573, 574, 476, 524), (575, 525, 491, 538), (576, 526, 479, 525), (480, 526, 619, 577, 578), (580, 528, 481, 579), (528, 581, 529, 482), (529, 582, 539, 492), (574, 531, 530, 476), (583, 532, 484, 531), (584, 533, 485, 532), (585, 534, 486, 533), (487, 534, 629, 586, 587), (488, 536, 535, 630, 537), (537, 588, 538, 490, 442), (540, 493, 446, 539, 589), (541, 494, 632, 542), (589, 633, 632, 494, 540), (543, 495, 590, 591, 634), (543, 592, 544, 496), (544, 593, 545, 497), (813, 594, 639, 713, 817, 546, 498, 545, 815, 712, 638, 711), (820, 596, 718, 641, 547, 500, 546, 717, 640, 716, 595, 715), (548, 643, 550, 549, 502), (504, 597, 598, 505, 551), (598, 644, 554, 553, 505), (508, 556, 647, 558, 557), (601, 602, 648, 559, 509), (559, 603, 563, 560), (603, 561, 514, 563), (651, 604, 652, 562, 561), (652, 605, 606, 516, 562), (517, 607, 654, 567, 565), (609, 610, 611, 520, 519), (521, 569, 657, 612), (522, 613, 572, 475, 523), (614, 573, 524, 572), (615, 616, 574, 573), (617, 575, 538, 588), (618, 576, 525, 575), (619, 526, 576, 620), (621, 527, 578, 577, 622), (579, 527, 621, 695, 623, 580), (580, 623, 696, 581, 528), (581, 624, 582, 529), (582, 625, 589, 539), (616, 583, 531, 574), (626, 584, 532, 583), (627, 585, 533, 584), (702, 628, 629, 534, 585), (631, 588, 537, 630), (542, 632, 705, 591, 590), (592, 543, 634, 635, 706), (592, 636, 593, 544), (637, 710, 808, 894, 976, 899, 815, 545, 593, 709), (550, 643, 597, 504, 552), (554, 644, 600, 599, 555), (645, 646, 556, 600), (558, 647, 730, 602, 601), (648, 649, 731, 603, 559), (731, 650, 651, 561, 603), (564, 653, 607, 517, 566), (564, 606, 605, 734, 653), (568, 608, 567, 654, 655), (569, 611, 610, 656, 738, 657), (570, 612, 657, 738, 658), (570, 658, 613, 522, 571), (659, 614, 572, 613), (660, 615, 573, 614), (661, 662, 616, 615), (663, 617, 588, 631), (664, 618, 575, 617), (619, 620, 665, 666, 622, 577), (576, 618, 747, 665, 620), (621, 622, 666, 667, 668, 669, 670, 671, 672, 673, 674, 675, 676, 677, 678, 679, 680, 681, 682, 683, 684, 685, 686, 687, 688, 689, 690, 691, 692, 693, 694, 695), (697, 624, 581, 696), (624, 698, 625, 582), (625, 699, 633, 589), (616, 662, 626, 583), (700, 627, 584, 626), (801, 701, 702, 585, 627), (586, 629, 628, 802, 703), (586, 703, 630, 535, 587), (704, 631, 630, 703), (591, 705, 804, 635, 634), (636, 592, 706, 707, 805), (636, 708, 709, 593), (594, 714, 983, 901, 816, 639), (641, 719, 721, 642, 720, 827, 907, 992, 548, 547), (828, 722, 829, 911, 643, 548, 992, 908), (723, 724, 598, 597), (724, 726, 644, 598), (726, 645, 600, 644), (727, 728, 646, 645), (646, 729, 647, 556), (604, 651, 650, 839, 732), (604, 732, 733, 652), (652, 733, 734, 605), (735, 736, 654, 607), (737, 735, 607, 653), (610, 609, 568, 655, 656), (739, 659, 613, 658), (740, 660, 614, 659), (741, 661, 615, 660), (742, 743, 662, 661), (744, 663, 631, 704), (745, 664, 617, 663), (618, 664, 855, 746, 747), (666, 665, 747, 746, 667), (667, 746, 855, 856, 748, 668), (668, 748, 940, 1020, 749, 669), (669, 749, 750, 751, 670), (670, 751, 752, 753, 754, 671), (671, 754, 755, 756, 757, 672), (672, 757, 758, 759, 760, 673), (673, 760, 761, 762, 674), (674, 762, 763, 764, 765, 675), (675, 765, 766, 767, 676), (767, 768, 867, 677, 676), (867, 769, 868, 869, 678, 677), (679, 678, 869, 770, 771), (679, 771, 772, 773, 680), (871, 774, 775, 681, 680, 773), (681, 775, 776, 777, 682), (778, 873, 874, 683, 682, 777), (874, 779, 875, 684, 683), (875, 780, 876, 685, 684), (686, 685, 876, 877, 781, 782), (686, 782, 783, 784, 687), (879, 785, 962, 786, 688, 687, 784), (688, 786, 963, 787, 689), (689, 787, 1044, 964, 788, 690), (690, 788, 789, 790, 691), (691, 790, 791, 792, 793, 692), (692, 793, 967, 968, 794, 693), (693, 794, 795, 796, 694), (696, 623, 695, 694, 796, 697), (698, 624, 697, 796, 795), (698, 797, 699, 625), (699, 798, 799, 633), (743, 700, 626, 662), (887, 800, 801, 627, 700), (628, 702, 701, 888, 802), (803, 704, 703, 802), (633, 799, 705, 632), (804, 890, 707, 706, 635), (708, 636, 805, 806, 891), (638, 811, 812, 711), (712, 814, 811, 638), (639, 816, 713), (813, 812, 714, 594), (595, 818, 819, 715), (716, 821, 818, 595), (640, 821, 716), (640, 717, 822, 904, 986, 985, 821), (717, 546, 817, 900, 822), (824, 719, 641, 718), (642, 825, 826, 720), (913, 830, 997, 1074, 832, 724, 723), (832, 833, 726, 724), (833, 727, 645, 726), (834, 835, 728, 727), (728, 836, 729, 646), (729, 837, 730, 647), (649, 648, 602, 730, 838), (650, 731, 649, 838, 839), (840, 841, 733, 732), (841, 842, 734, 733), (842, 737, 653, 734), (843, 844, 736, 735), (736, 845, 655, 654), (846, 843, 735, 737), (845, 847, 656, 655), (847, 848, 738, 656), (848, 739, 658, 738), (849, 740, 659, 739), (850, 741, 660, 740), (851, 742, 661, 741), (937, 852, 936, 743, 742), (853, 744, 704, 803), (854, 745, 663, 744), (855, 664, 745, 856), (750, 749, 1020, 939, 857), (750, 857, 858, 752, 751), (752, 858, 859, 753), (753, 859, 860, 755, 754), (755, 860, 756), (758, 757, 756, 860, 943, 861), (758, 861, 862, 759), (761, 760, 759, 862, 863), (761, 863, 864, 763, 762), (763, 864, 865, 764), (764, 865, 866, 766, 765), (866, 948, 768, 767, 766), (772, 771, 770, 951, 870), (772, 870, 952, 871, 773), (776, 775, 774, 953, 872), (872, 954, 778, 777, 776), (783, 782, 781, 959, 878), (878, 960, 879, 784, 783), (791, 790, 789, 880, 881), (791, 881, 882, 792), (792, 882, 883, 967, 793), (795, 794, 968, 797, 698), (797, 883, 798, 699), (798, 884, 885, 799), (936, 886, 887, 700, 743), (701, 801, 800, 970, 888), (889, 803, 802, 888), (799, 885, 804, 705), (890, 972, 806, 805, 707), (807, 893, 810, 637, 709), (895, 896, 808, 710, 809), (810, 897, 809, 710, 637), (711, 812, 813), (814, 712, 815, 899), (713, 816, 900, 817), (819, 818, 821, 903), (715, 819, 820), (820, 819, 823, 596), (719, 824, 721), (720, 826, 827), (722, 910, 829), (916, 917, 833, 832), (917, 834, 727, 833), (918, 919, 835, 834), (835, 920, 836, 728), (836, 921, 837, 729), (837, 922, 838, 730), (923, 840, 732, 839), (924, 925, 841, 840), (925, 926, 842, 841), (926, 846, 737, 842), (927, 928, 844, 843), (844, 929, 845, 736), (930, 927, 843, 846), (929, 931, 847, 845), (931, 932, 848, 847), (932, 849, 739, 848), (933, 850, 740, 849), (934, 851, 741, 850), (938, 853, 803, 889), (939, 854, 744, 853), (859, 858, 941, 942), (862, 861, 944, 945), (865, 864, 946, 947), (769, 949, 950, 868), (871, 952, 953, 774), (778, 954, 955, 873), (877, 958, 959, 781), (882, 881, 966, 884), (967, 883, 797, 968), (883, 882, 884, 798), (884, 966, 969, 885), (971, 889, 888, 970), (885, 969, 890, 804), (891, 973, 1052, 892, 708), (893, 807, 974, 1051, 975), (808, 896, 894), (897, 977, 978, 895, 809), (893, 975, 897, 810), (976, 980, 1058, 814, 899), (981, 898, 902, 812, 811, 814), (816, 901, 1060, 982), (983, 714, 812, 902, 1060), (985, 903, 821), (900, 816, 982, 904, 822), (987, 905, 988, 824, 718, 596, 823), (1064, 906, 990, 826, 825, 989), (827, 826, 1067, 991, 907), (989, 825, 642, 721, 824), (908, 991, 1130, 1182, 1131, 909, 828), (910, 722, 828, 909, 1068), (829, 910, 915, 911), (831, 725, 912, 993, 1070, 1135, 1183, 723, 597, 643, 911, 915), (725, 994, 912), (830, 913, 996, 1071, 995), (913, 723, 1183, 1141, 1073, 1140, 996), (831, 914, 1075, 1143, 994, 725), (916, 832, 1074, 1076, 998, 1077), (999, 1000, 917, 916), (1000, 918, 834, 917), (1081, 1001, 1082, 919, 918), (919, 1002, 920, 835), (920, 1003, 921, 836), (921, 1004, 922, 837), (922, 923, 839, 838), (1005, 924, 840, 923), (1006, 1007, 925, 924), (1007, 1008, 926, 925), (1008, 930, 846, 926), (1009, 1010, 928, 927), (928, 1011, 929, 844), (1012, 1009, 927, 930), (1011, 1013, 931, 929), (1013, 1014, 932, 931), (1014, 933, 849, 932), (1015, 934, 850, 933), (851, 934, 1096, 1016, 1017), (937, 742, 851, 1017, 935), (852, 1018, 1019, 936), (852, 937, 935, 1024, 1018), (941, 938, 889, 971), (857, 939, 853, 938), (940, 854, 939, 1020), (940, 748, 856, 745, 854), (858, 857, 938, 941), (860, 859, 942, 943), (942, 941, 971, 1021), (861, 943, 1022, 944), (863, 862, 945, 1023), (945, 944, 1018, 1024), (864, 863, 1023, 946), (866, 865, 947, 1025), (947, 946, 1026, 1027), (948, 866, 1025, 1028), (769, 867, 768, 948, 949), (950, 949, 1029, 1030), (950, 951, 770, 869, 868), (870, 951, 1031, 1032), (952, 870, 1032, 1033), (953, 952, 1033, 1034), (872, 953, 1034, 1035), (954, 872, 1035, 1036), (955, 954, 1036, 1037), (955, 956, 779, 874, 873), (780, 875, 779, 956, 957), (957, 958, 877, 876, 780), (959, 958, 1038, 1039), (878, 959, 1039, 1040), (960, 878, 1040, 1041), (1042, 961, 785, 879, 960), (785, 961, 962), (964, 965, 880, 789, 788), (880, 965, 1045, 1046), (881, 880, 1046, 966), (966, 1046, 1047, 969), (936, 1019, 1048, 886), (1048, 970, 800, 887, 886), (1021, 971, 970, 1048), (969, 1047, 972, 890), (973, 891, 806, 972, 1049), (1050, 974, 807, 709, 708, 892), (976, 894, 896, 1123, 980), (977, 897, 1053), (898, 1056, 1057, 902), (981, 1059, 1056, 898), (981, 814, 1058), (983, 1060, 901), (903, 1061, 1062, 984), (986, 903, 985), (987, 1064, 905), (905, 1064, 988), (1064, 989, 824, 988), (906, 1065, 1066, 990), (826, 990, 1067), (991, 908, 992, 907), (994, 1069, 993, 912), (830, 995, 1072, 997), (1078, 999, 916, 1077), (1002, 1084, 1003, 920), (1003, 1085, 1004, 921), (1004, 1005, 923, 922), (1086, 1006, 924, 1005), (1087, 1088, 1007, 1006), (1088, 1089, 1008, 1007), (1089, 1012, 930, 1008), (1010, 1091, 1011, 928), (1091, 1093, 1013, 1011), (1093, 1094, 1014, 1013), (1094, 1015, 933, 1014), (944, 1022, 1019, 1018), (943, 942, 1021, 1022), (1023, 945, 1024, 1097), (946, 1023, 1097, 1026), (1025, 947, 1027, 1098), (949, 948, 1028, 1029), (1028, 1025, 1098, 1100), (951, 950, 1030, 1031), (956, 955, 1037, 1107), (957, 956, 1107, 1109), (958, 957, 1109, 1038), (1039, 1038, 1110, 1111), (1040, 1039, 1111, 1112), (1042, 960, 1041, 1113), (1041, 1040, 1112, 1114), (1043, 961, 1042, 1115), (963, 786, 962, 961, 1043), (1043, 1116, 1044, 787, 963), (1044, 1116, 965, 964), (965, 1116, 1117, 1045), (1046, 1045, 1118, 1047), (1019, 1022, 1021, 1048), (1047, 1118, 1049, 972), (973, 1049, 1175, 1121, 1052), (892, 1178, 1279, 1228, 1176, 1119, 1050), (1119, 1120, 1051, 974, 1050), (1052, 1121, 1200, 1178, 892), (1124, 1053, 897, 975, 1051, 1122), (1180, 1054, 978, 977, 1053, 1124), (1054, 1055, 979, 896, 895, 978), (979, 1055, 1059, 981), (1123, 896, 979, 981), (902, 1057, 1125, 1060), (980, 1123, 981, 1058), (1063, 1126, 1061, 903), (984, 1062, 1127, 1064), (903, 986, 904, 982, 1060, 1063), (1064, 987, 823, 819, 903, 984), (1064, 1127, 1065, 906), (1211, 1212, 1269, 1222, 1213, 1181, 1128, 1066, 1065, 1127, 1209, 1210), (990, 1066, 1128, 1129), (990, 1130, 991, 1067), (1132, 1133, 910, 1068), (1133, 914, 831, 915, 910), (1069, 1134, 1070, 993), (994, 1136, 1134, 1069), (1137, 995, 1071, 1138, 1139), (1137, 1186, 1219, 1145, 1072, 995), (1072, 1145, 1076, 1074, 997), (1071, 996, 1140, 1142, 1188, 1273, 1216), (1075, 914, 1133, 1132, 1144, 1136), (1076, 1145, 1189, 1146, 998), (998, 1146, 1190, 1192, 1147, 1077), (1147, 1225, 1278, 1191, 1078, 1077), (999, 1078, 1173, 1148, 1149), (1150, 1000, 999, 1149, 1079), (1081, 918, 1000, 1150, 1080), (1001, 1081, 1080, 1110, 1151), (1151, 1170, 1083, 1082, 1001), (1152, 1002, 919, 1082, 1083), (1153, 1169, 1108, 1084, 1002, 1152), (1084, 1154, 1085, 1003), (1085, 1086, 1005, 1004), (1155, 1087, 1006, 1086), (1156, 1088, 1087, 1104), (1103, 1089, 1088, 1156), (1103, 1157, 1102, 1012, 1089), (1158, 1090, 1101, 1010, 1009), (1091, 1010, 1101, 1165, 1159, 1193), (1158, 1009, 1012, 1102, 1092), (1193, 1160, 1164, 1093, 1091), (1094, 1093, 1164, 1161, 1163), (1163, 1162, 1099, 1015, 1094), (1099, 1095, 1096, 934, 1015), (1097, 1024, 935, 1017, 1016), (1026, 1097, 1016, 1096, 1095), (1162, 1163, 1161, 1098, 1027), (1095, 1099, 1162, 1027, 1026), (1100, 1159, 1165, 1029, 1028), (1161, 1164, 1160, 1100, 1098), (1090, 1158, 1092, 1031, 1030), (1165, 1101, 1090, 1030, 1029), (1157, 1032, 1031, 1092, 1102), (1157, 1103, 1156, 1033, 1032), (1166, 1034, 1033, 1156, 1104), (1167, 1035, 1034, 1166, 1105), (1167, 1106, 1168, 1036, 1035), (1169, 1153, 1170, 1107, 1037), (1168, 1108, 1169, 1037, 1036), (1109, 1107, 1170, 1151), (1038, 1109, 1151, 1110), (1080, 1150, 1079, 1111, 1110), (1112, 1111, 1079, 1149, 1148), (1115, 1042, 1113, 1171), (1113, 1041, 1114, 1172), (1114, 1112, 1148, 1173, 1196), (1116, 1043, 1115, 1117), (1045, 1117, 1174, 1118), (1118, 1174, 1175, 1049), (1051, 1120, 1197, 1230, 1198, 1177), (1051, 1179, 1122), (1125, 1057, 1056, 1059, 1055, 1054, 1180, 1202, 1203, 1204, 1205, 1206, 1207, 1208, 1127, 1062, 1061, 1126), (1060, 1125, 1126, 1063), (990, 1129, 1132, 1068, 909, 1131), (1129, 1128, 1181, 1132), (990, 1182, 1130), (1070, 1134, 1135), (1143, 1136, 994), (1139, 1184, 1215, 1186, 1137), (1138, 1071, 1185), (1138, 1185, 1218, 1212, 1184, 1139), (1073, 1142, 1140), (1141, 1187, 1142, 1073), (1075, 1136, 1143), (1170, 1153, 1152, 1083), (1108, 1168, 1106, 1154, 1084), (1154, 1155, 1086, 1085), (1105, 1166, 1104, 1087, 1155), (1100, 1160, 1193, 1159), (1105, 1155, 1154, 1106, 1167), (1117, 1115, 1171, 1174), (1171, 1113, 1172, 1194), (1172, 1114, 1196, 1195, 1227), (1174, 1171, 1194, 1175), (1176, 1197, 1120, 1119), (1199, 1051, 1177), (1121, 1175, 1194, 1200), (1051, 1199, 1201, 1179), (1179, 1201, 1283, 1180, 1124, 1122), (990, 1131, 1182), (1132, 1181, 1213, 1144), (1136, 1214, 1220, 1134), (1185, 1071, 1216, 1217, 1218), (1214, 1221, 1142, 1187, 1220), (1134, 1220, 1187, 1141, 1183, 1135), (1221, 1188, 1142), (1144, 1213, 1222, 1136), (1189, 1145, 1272, 1274, 1223), (1146, 1189, 1224, 1190), (1195, 1196, 1173, 1078, 1191), (1226, 1277, 1225, 1147, 1192), (1200, 1194, 1172, 1227), (1228, 1229, 1197, 1176), (1177, 1198, 1282, 1283, 1201, 1199), (1200, 1227, 1195, 1191, 1178), (1127, 1208, 1231, 1232, 1233), (1202, 1180, 1283, 1282, 1234, 1235, 1236, 1237, 1238, 1239, 1240, 1241, 1242, 1243, 1244, 1245, 1246, 1247, 1248, 1249), (1209, 1127, 1233, 1250, 1251, 1252, 1253), (1212, 1211, 1254, 1255, 1256, 1257, 1258, 1259, 1260, 1261, 1262, 1263, 1264, 1265, 1266, 1267, 1268), (1136, 1222, 1269, 1214), (1217, 1216, 1271), (1215, 1270, 1274, 1272, 1219, 1186), (1145, 1219, 1272), (1189, 1223, 1275), (1189, 1276, 1319, 1320, 1226, 1224), (1190, 1224, 1226, 1192), (1228, 1279, 1323, 1324, 1229), (1197, 1229, 1324, 1333, 1325, 1280), (1197, 1280, 1281, 1230), (1235, 1234, 1284, 1285, 1286, 1287, 1288, 1289, 1290, 1291, 1292, 1293, 1294, 1295, 1296), (1269, 1212, 1218, 1217, 1271, 1317, 1327, 1316, 1273, 1188, 1221, 1214), (1271, 1216, 1317), (1316, 1216, 1273), (1276, 1189, 1275, 1318), (1225, 1277, 1330, 1321, 1278), (1331, 1338, 1330, 1277, 1226, 1322), (1281, 1280, 1325, 1334, 1234), (1178, 1191, 1278, 1321, 1323, 1279), (1234, 1282, 1198, 1230, 1281), (1317, 1216, 1327), (1327, 1216, 1316), (1318, 1275, 1223, 1274, 1270, 1328), (1319, 1276, 1318, 1328, 1336), (1226, 1320, 1329), (1322, 1226, 1332), (1337, 1226, 1329), (1329, 1320, 1319, 1336, 1343, 1339, 1337), (1321, 1330, 1324, 1323), (1332, 1339, 1343, 1297, 1331, 1322), (1226, 1337, 1339, 1332), (1333, 1324, 1340), (1326, 1341, 1346, 1344, 1342, 1335), (1342, 1338, 1331, 1297, 1335), (1343, 1336, 1328, 1270, 1215, 1184, 1212, 1268, 1298, 1299, 1300, 1301, 1302, 1303, 1304, 1305, 1306, 1307, 1308, 1309, 1310, 1311, 1312, 1313, 1314, 1315, 1284, 1234, 1334, 1326, 1335, 1297), (1324, 1330, 1338, 1342, 1344), (1324, 1345, 1340), (1324, 1344, 1346), (1324, 1346, 1341, 1345), (1345, 1341, 1326, 1334, 1325, 1333, 1340), (1836, 1832, 1835, 1833, 1834), (1908, 1869, 1923, 1904, 1889, 1903, 1878, 1890, 1896, 1854, 1858, 1846, 1834, 1833, 1837, 1855, 1847, 1871, 1881, 1870, 1880, 1862, 1907, 1891, 1906, 1926, 1879, 1930, 1909, 1950, 1929, 1892), (1839, 1840, 1835, 1832, 1841, 1842), (1832, 1836, 1844, 1845, 1841), (1840, 1838, 1848, 1837, 1833, 1835), (1839, 1838, 1840), (1204, 1203, 1839, 1842), (1205, 1204, 1842, 1841), (1851, 1843, 1844, 1836, 1834, 1846), (1206, 1205, 1841, 1845), (1844, 1843, 1845), (1850, 1839, 1203, 1202, 1249), (1207, 1206, 1845, 1852), (1848, 1838, 1839, 1849), (1850, 1856, 1849, 1839), (1248, 1857, 1856, 1850, 1249), (1851, 1853, 1845, 1843), (1846, 1858, 1860, 1853, 1851), (1852, 1859, 1231, 1208, 1207), (1859, 1852, 1845, 1853, 1860, 1861), (1847, 1855, 1863, 1864), (1248, 1247, 1865, 1857), (1232, 1231, 1859, 1866), (1861, 1867, 1859), (1882, 1868, 1867, 1861, 1860, 1858, 1854), (1871, 1847, 1864, 1872), (1864, 1863, 1857, 1865, 1873), (1857, 1863, 1855, 1837, 1848, 1849, 1856), (1247, 1246, 1865), (1866, 1874, 1250, 1233, 1232), (1874, 1866, 1859, 1875, 1876, 1877), (1867, 1868, 1859), (1881, 1871, 1872, 1883), (1872, 1864, 1884, 1885, 1886, 1883), (1873, 1884, 1864), (1246, 1245, 1873, 1865), (1251, 1250, 1874, 1887), (1877, 1888, 1874), (1877, 1876, 1896, 1890, 1905, 1902, 1888), (1875, 1882, 1854, 1896, 1876), (1859, 1868, 1882, 1875), (1862, 1880, 1893, 1894), (1880, 1870, 1895, 1893), (1870, 1881, 1883, 1895), (1883, 1886, 1897), (1242, 1241, 1886, 1885), (1244, 1243, 1885, 1884), (1245, 1244, 1884, 1873), (1252, 1251, 1887, 1898), (1898, 1887, 1874, 1899, 1900, 1901), (1888, 1902, 1874), (1890, 1878, 1900, 1899, 1905), (1907, 1862, 1894, 1910), (1893, 1911, 1912, 1913, 1910, 1894), (1893, 1895, 1883, 1914, 1915, 1916), (1883, 1897, 1918, 1917), (1897, 1886, 1241, 1240, 1918), (1243, 1242, 1885), (1253, 1252, 1898, 1919), (1901, 1920, 1898), (1874, 1902, 1905, 1899), (1920, 1901, 1900, 1878, 1903, 1921), (1934, 1955, 1937, 1921, 1903, 1889, 1935), (1904, 1922, 1936, 1935, 1889), (1906, 1891, 1924, 1925), (1891, 1907, 1910, 1924), (1869, 1908, 1946, 1963, 1927, 1947), (1948, 1982, 1981, 1967, 1928, 1946, 1908, 1892), (1893, 1916, 1931, 1911), (1913, 1932, 1910), (1291, 1290, 1913, 1912), (1292, 1291, 1912, 1911), (1236, 1235, 1296, 1916, 1915), (1914, 1917, 1238, 1237, 1915), (1917, 1914, 1883), (1240, 1239, 1918), (1919, 1933, 1210, 1209, 1253), (1898, 1934, 1935, 1936, 1933, 1919), (1898, 1920, 1921, 1937), (1923, 1957, 1956, 1922, 1904), (1947, 1938, 1986, 1976, 1957, 1923, 1869), (1926, 1906, 1925, 1939), (1924, 1940, 1941, 1942, 1939, 1925), (1879, 1926, 1939, 1943), (1910, 1944, 1945, 1940, 1924), (1892, 1929, 1949, 1948), (1930, 1879, 1943, 1951), (1909, 1930, 1951, 1952), (1294, 1293, 1911, 1931), (1296, 1295, 1931, 1916), (1289, 1288, 1932, 1913), (1910, 1932, 1953), (1290, 1289, 1913), (1293, 1292, 1911), (1237, 1236, 1915), (1239, 1238, 1917, 1918), (1933, 1954, 1254, 1211, 1210), (1898, 1955, 1934), (1933, 1936, 1922, 1956), (1898, 1937, 1955), (1942, 1958, 1939), (1310, 1309, 1942, 1941), (1312, 1311, 1941, 1940), (1939, 1959, 1960, 1961, 1951, 1943), (1910, 1962, 1944), (1313, 1312, 1940, 1945), (1315, 1314, 1945, 1944), (1927, 1964, 1938, 1947), (1965, 1963, 1946, 1928, 1966), (1968, 1969, 1970, 1948, 1949), (1929, 1950, 1971, 1949), (1950, 1909, 1952, 1971), (1951, 1972, 1973, 1974, 1952), (1295, 1294, 1931), (1287, 1975, 1953, 1932, 1288), (1910, 1953, 1975, 1962), (1933, 1956, 1957, 1976, 1964, 1954), (1255, 1254, 1954, 1964), (1958, 1942, 1309, 1308, 1977), (1939, 1958, 1977, 1978), (1311, 1310, 1941), (1939, 1979, 1959), (1951, 1961, 1987, 1980), (1304, 1303, 1961, 1960), (1979, 1978, 1306, 1305, 1960, 1959), (1962, 1285, 1284, 1315, 1944), (1314, 1313, 1945), (1963, 1965, 1964, 1927), (1965, 1966, 1967, 1981, 1988, 1257, 1256), (1966, 1928, 1967), (1264, 1263, 1969, 1968), (1952, 1983, 1984, 1968, 1949, 1971), (1970, 1985, 1948), (1970, 1969, 1263, 1262, 1985), (1951, 1980, 1972), (1952, 1974, 1983), (1974, 1973, 1299, 1298, 1983), (1972, 1980, 1300, 1299, 1973), (1287, 1286, 1962, 1975), (1976, 1986, 1964), (1256, 1255, 1964, 1965), (1986, 1938, 1964), (1978, 1979, 1939), (1308, 1307, 1977), (1305, 1304, 1960), (1303, 1302, 1987, 1961), (1286, 1285, 1962), (1985, 1989, 1990, 1982, 1948), (1265, 1264, 1968), (1266, 1265, 1968, 1984), (1267, 1266, 1984, 1983), (1307, 1306, 1978, 1977), (1302, 1301, 1980, 1987), (1988, 1981, 1982), (1261, 1260, 1989, 1985), (1990, 1991, 1982), (1259, 1992, 1993, 1991, 1990, 1989, 1260), (1262, 1261, 1985), (1983, 1298, 1268, 1267), (1301, 1300, 1980), (1258, 1257, 1988), (1992, 1988, 1982), (1991, 1993, 1982), (1259, 1258, 1988, 1992), (1993, 1992, 1982), (1347, 1351, 1352, 1348), (1353, 1354, 1349, 1348), (1355, 1347, 1348, 1349, 1350), (1349, 1354, 1370, 1380, 1356, 1350), (1358, 1352, 1351, 1359), (1361, 1354, 1353), (1355, 1350, 1356, 1362), (1355, 1362, 1363, 1357, 1364, 1351, 1347), (1358, 1359, 1385, 1373, 1365), (1362, 1356, 1363), (1364, 1357, 1381, 1393, 1382, 1372, 1383), (1358, 1365, 1374, 1375), (1389, 1369, 1354, 1361, 1379), (1354, 1369, 1403, 1411, 1390, 1401, 1378), (1356, 1371, 1381, 1357, 1363), (1374, 1365, 1373, 1370, 1354, 1360, 1368, 1366), (1375, 1374, 1376), (1360, 1354, 1378), (1356, 1380, 1388, 1391), (1381, 1371, 1392, 1393), (1383, 1384, 1407, 1396, 1400, 1367, 1364), (1385, 1359, 1351, 1364, 1367, 1377, 1387), (1373, 1385, 1387, 1380, 1370), (1397, 1374, 1366, 1386), (1376, 1374, 1397, 1398), (1409, 1386, 1366, 1368, 1352, 1358, 1375, 1376, 1398, 1399), (1377, 1380, 1387), (1400, 1388, 1380, 1377, 1367), (1401, 1379, 1361, 1353, 1348, 1352, 1368, 1360, 1378), (1389, 1402, 1416, 1403, 1369), (1389, 1379, 1401, 1390, 1417, 1402), (1356, 1391, 1412, 1392, 1371), (1400, 1396, 1412, 1391, 1388), (1393, 1392, 1382), (1404, 1394, 1372, 1382, 1392), (1394, 1395, 1405, 1383, 1372), (1408, 1397, 1386, 1409), (1397, 1410, 1415, 1399, 1398), (1394, 1404, 1421, 1432, 1395), (1433, 1413, 1423, 1405, 1395, 1432, 1422), (1414, 1384, 1383, 1405, 1406), (1407, 1412, 1396), (1409, 1399, 1415, 1427, 1426, 1408), (1408, 1426, 1447, 1456, 1436, 1410, 1397), (1418, 1411, 1403, 1416), (1390, 1411, 1419, 1417), (1392, 1412, 1425, 1430, 1420), (1404, 1392, 1420, 1441, 1431, 1421), (1453, 1440, 1446, 1406, 1405, 1423, 1424, 1435), (1414, 1406, 1446, 1430, 1425), (1414, 1425, 1412, 1407, 1384), (1410, 1436, 1448, 1427, 1415), (1419, 1429, 1439, 1449, 1428, 1418, 1416, 1402, 1417), (1428, 1411, 1418), (1411, 1429, 1419), (1442, 1434, 1443, 1423, 1413), (1411, 1438, 1439, 1429), (1446, 1440, 1441, 1420, 1430), (1432, 1421, 1431, 1422), (1422, 1431, 1433), (1413, 1433, 1431, 1451, 1442), (1443, 1444, 1445, 1424, 1423), (1445, 1454, 1450, 1435, 1424), (1448, 1455, 1466, 1481, 1487, 1473, 1464, 1447, 1426, 1427), (1457, 1437, 1411, 1428, 1449), (1411, 1437, 1458, 1438), (1451, 1460, 1467, 1434, 1442), (1443, 1434, 1467, 1474, 1468, 1461, 1469, 1452, 1462), (1448, 1436, 1456, 1455), (1457, 1449, 1439, 1438, 1458), (1453, 1441, 1440), (1445, 1444, 1479, 1471, 1454), (1453, 1435, 1450, 1441), (1464, 1465, 1456, 1447), (1455, 1456, 1466), (1458, 1437, 1457), (1460, 1451, 1431, 1441, 1450, 1459), (1473, 1465, 1464), (1456, 1465, 1480, 1493, 1481, 1466), (1467, 1460, 1459, 1474), (1461, 1468, 1459, 1475, 1482), (1469, 1461, 1482, 1483, 1489, 1495, 1476), (1452, 1469, 1476, 1488, 1475, 1459), (1478, 1485, 1479, 1444, 1443, 1462, 1463, 1477, 1470), (1471, 1472, 1463, 1462, 1452, 1459, 1450, 1454), (1473, 1487, 1492, 1480, 1465), (1474, 1459, 1468), (1472, 1486, 1499, 1484, 1477, 1463), (1478, 1470, 1491, 1486, 1472), (1485, 1472, 1471, 1479), (1482, 1475, 1488, 1483), (1478, 1472, 1485), (1483, 1488, 1494, 1489), (1488, 1476, 1495, 1496), (1497, 1490, 1498, 1491, 1470, 1477, 1484), (1498, 1499, 1486, 1491), (1487, 1481, 1493, 1492), (1493, 1480, 1492), (1494, 1488, 1500, 1501), (1503, 1502, 1516, 1512, 1509, 1504, 1490, 1497), (1499, 1498, 1490, 1504), (1508, 1500, 1488, 1496, 1506, 1511, 1514), (1499, 1504, 1509, 1513, 1507), (1507, 1503, 1497, 1484, 1499), (1500, 1508, 1510, 1505, 1501), (1494, 1501, 1505, 1506, 1496, 1495, 1489), (1503, 1507, 1502), (1510, 1508, 1514, 1515), (1515, 1514, 1518), (1519, 1514, 1511), (1517, 1513, 1509, 1512, 1525), (1519, 1511, 1506, 1505, 1510, 1515, 1518, 1523, 1528, 1524), (1518, 1514, 1521, 1522, 1523), (1524, 1514, 1519), (1521, 1514, 1529, 1526), (1522, 1521, 1527), (1528, 1523, 1522, 1527, 1526, 1529), (1529, 1514, 1524, 1528), (1530, 1520, 1516, 1502, 1507, 1513, 1517), (1527, 1521, 1526), (1530, 1517, 1525, 1531), (1532, 1533, 1520, 1530), (1534, 1530, 1531), (1532, 1530, 1534, 1535), (1533, 1532, 1536), (1520, 1533, 1536, 1541, 1539, 1535, 1534, 1531, 1525, 1512, 1516), (1537, 1538, 1532, 1535, 1539), (1536, 1532, 1540, 1541), (1542, 1538, 1537), (1540, 1532, 1538, 1543), (1543, 1538, 1542), (1543, 1542, 1537, 1539, 1541, 1540), (1544, 1545, 1546, 1547, 1548, 1549, 1550, 1551, 1552, 1553, 1554, 1555, 1556, 1557, 1558, 1559, 1560, 1561, 1562, 1563, 1564, 1565, 1566, 1567, 1568, 1569, 1570, 1571, 1572, 1573, 1574, 1575, 1576, 1577, 1578, 1579, 1580, 1581, 1582, 1583, 1584, 1585, 1586, 1587, 1588, 1589, 1590, 1591), (1591, 1592, 1593, 1544), (1544, 1593, 1594, 1545), (1545, 1594, 1595, 1546), (1546, 1595, 1596, 1547), (1547, 1596, 1597, 1548), (1548, 1597, 1598, 1549), (1549, 1598, 1599, 1550), (1550, 1599, 1600, 1551), (1551, 1600, 1601, 1552), (1552, 1601, 1602, 1553), (1553, 1602, 1603, 1554), (1554, 1603, 1604, 1555), (1555, 1604, 1605, 1556), (1556, 1605, 1606, 1557), (1557, 1606, 1607, 1558), (1558, 1607, 1608, 1559), (1559, 1608, 1609, 1560), (1560, 1609, 1610, 1561), (1561, 1610, 1611, 1562), (1562, 1611, 1612, 1563), (1563, 1612, 1613, 1564), (1564, 1613, 1614, 1565), (1565, 1614, 1615, 1566), (1566, 1615, 1616, 1567), (1567, 1616, 1617, 1568), (1568, 1617, 1618, 1569), (1569, 1618, 1619, 1570), (1570, 1619, 1620, 1571), (1571, 1620, 1621, 1572), (1572, 1621, 1622, 1573), (1573, 1622, 1623, 1574), (1574, 1623, 1624, 1575), (1575, 1624, 1625, 1576), (1576, 1625, 1626, 1577), (1577, 1626, 1627, 1578), (1578, 1627, 1628, 1579), (1579, 1628, 1629, 1580), (1580, 1629, 1630, 1581), (1581, 1630, 1631, 1582), (1582, 1631, 1632, 1583), (1583, 1632, 1633, 1584), (1584, 1633, 1634, 1585), (1585, 1634, 1635, 1586), (1586, 1635, 1636, 1587), (1587, 1636, 1637, 1588), (1588, 1637, 1638, 1589), (1589, 1638, 1639, 1590), (1590, 1639, 1592, 1591), (1640, 1593, 1592, 1641), (1642, 1594, 1593, 1640), (1643, 1595, 1594, 1642), (1644, 1596, 1595, 1643), (1645, 1597, 1596, 1644), (1646, 1598, 1597, 1645), (1647, 1599, 1598, 1646), (1648, 1600, 1599, 1647), (1649, 1601, 1600, 1648), (1650, 1602, 1601, 1649), (1651, 1603, 1602, 1650), (1652, 1604, 1603, 1651), (1653, 1605, 1604, 1652), (1654, 1606, 1605, 1653), (1655, 1607, 1606, 1654), (1656, 1608, 1607, 1655), (1657, 1609, 1608, 1656), (1658, 1610, 1609, 1657), (1659, 1611, 1610, 1658), (1660, 1612, 1611, 1659), (1661, 1613, 1612, 1660), (1662, 1614, 1613, 1661), (1663, 1615, 1614, 1662), (1664, 1616, 1615, 1663), (1665, 1617, 1616, 1664), (1666, 1618, 1617, 1665), (1667, 1619, 1618, 1666), (1668, 1620, 1619, 1667), (1669, 1621, 1620, 1668), (1670, 1622, 1621, 1669), (1671, 1623, 1622, 1670), (1672, 1624, 1623, 1671), (1673, 1625, 1624, 1672), (1674, 1626, 1625, 1673), (1675, 1627, 1626, 1674), (1676, 1628, 1627, 1675), (1677, 1629, 1628, 1676), (1678, 1630, 1629, 1677), (1679, 1631, 1630, 1678), (1680, 1632, 1631, 1679), (1681, 1633, 1632, 1680), (1682, 1634, 1633, 1681), (1683, 1635, 1634, 1682), (1684, 1636, 1635, 1683), (1685, 1637, 1636, 1684), (1686, 1638, 1637, 1685), (1687, 1639, 1638, 1686), (1641, 1592, 1639, 1687), (1687, 1686, 1685, 1684, 1683, 1682, 1681, 1680, 1679, 1678, 1677, 1676, 1675, 1674, 1673, 1672, 1671, 1670, 1669, 1668, 1667, 1666, 1665, 1664, 1663, 1662, 1661, 1660, 1659, 1658, 1657, 1656, 1655, 1654, 1653, 1652, 1651, 1650, 1649, 1648, 1647, 1646, 1645, 1644, 1643, 1642, 1640, 1641), (1688, 1689, 1690, 1691, 1692, 1693, 1694, 1695, 1696, 1697, 1698, 1699, 1700, 1701, 1702, 1703, 1704, 1705, 1706, 1707, 1708, 1709, 1710, 1711, 1712, 1713, 1714, 1715, 1716, 1717, 1718, 1719, 1720, 1721, 1722, 1723, 1724, 1725, 1726, 1727, 1728, 1729, 1730, 1731, 1732, 1733, 1734, 1735), (1735, 1736, 1737, 1688), (1688, 1737, 1738, 1689), (1689, 1738, 1739, 1690), (1690, 1739, 1740, 1691), (1691, 1740, 1741, 1692), (1692, 1741, 1742, 1693), (1693, 1742, 1743, 1694), (1694, 1743, 1744, 1695), (1695, 1744, 1745, 1696), (1696, 1745, 1746, 1697), (1697, 1746, 1747, 1698), (1698, 1747, 1748, 1699), (1699, 1748, 1749, 1700), (1700, 1749, 1750, 1701), (1701, 1750, 1751, 1702), (1702, 1751, 1752, 1703), (1703, 1752, 1753, 1704), (1704, 1753, 1754, 1705), (1705, 1754, 1755, 1706), (1706, 1755, 1756, 1707), (1707, 1756, 1757, 1708), (1708, 1757, 1758, 1709), (1709, 1758, 1759, 1710), (1710, 1759, 1760, 1711), (1711, 1760, 1761, 1712), (1712, 1761, 1762, 1713), (1713, 1762, 1763, 1714), (1714, 1763, 1764, 1715), (1715, 1764, 1765, 1716), (1716, 1765, 1766, 1717), (1717, 1766, 1767, 1718), (1718, 1767, 1768, 1719), (1719, 1768, 1769, 1720), (1720, 1769, 1770, 1721), (1721, 1770, 1771, 1722), (1722, 1771, 1772, 1723), (1723, 1772, 1773, 1724), (1724, 1773, 1774, 1725), (1725, 1774, 1775, 1726), (1726, 1775, 1776, 1727), (1727, 1776, 1777, 1728), (1728, 1777, 1778, 1729), (1729, 1778, 1779, 1730), (1730, 1779, 1780, 1731), (1731, 1780, 1781, 1732), (1732, 1781, 1782, 1733), (1733, 1782, 1783, 1734), (1734, 1783, 1736, 1735), (1784, 1737, 1736, 1785), (1786, 1738, 1737, 1784), (1787, 1739, 1738, 1786), (1788, 1740, 1739, 1787), (1789, 1741, 1740, 1788), (1790, 1742, 1741, 1789), (1791, 1743, 1742, 1790), (1792, 1744, 1743, 1791), (1793, 1745, 1744, 1792), (1794, 1746, 1745, 1793), (1795, 1747, 1746, 1794), (1796, 1748, 1747, 1795), (1797, 1749, 1748, 1796), (1798, 1750, 1749, 1797), (1799, 1751, 1750, 1798), (1800, 1752, 1751, 1799), (1801, 1753, 1752, 1800), (1802, 1754, 1753, 1801), (1803, 1755, 1754, 1802), (1804, 1756, 1755, 1803), (1805, 1757, 1756, 1804), (1806, 1758, 1757, 1805), (1807, 1759, 1758, 1806), (1808, 1760, 1759, 1807), (1809, 1761, 1760, 1808), (1810, 1762, 1761, 1809), (1811, 1763, 1762, 1810), (1812, 1764, 1763, 1811), (1813, 1765, 1764, 1812), (1814, 1766, 1765, 1813), (1815, 1767, 1766, 1814), (1816, 1768, 1767, 1815), (1817, 1769, 1768, 1816), (1818, 1770, 1769, 1817), (1819, 1771, 1770, 1818), (1820, 1772, 1771, 1819), (1821, 1773, 1772, 1820), (1822, 1774, 1773, 1821), (1823, 1775, 1774, 1822), (1824, 1776, 1775, 1823), (1825, 1777, 1776, 1824), (1826, 1778, 1777, 1825), (1827, 1779, 1778, 1826), (1828, 1780, 1779, 1827), (1829, 1781, 1780, 1828), (1830, 1782, 1781, 1829), (1831, 1783, 1782, 1830), (1785, 1736, 1783, 1831), (1831, 1830, 1829, 1828, 1827, 1826, 1825, 1824, 1823, 1822, 1821, 1820, 1819, 1818, 1817, 1816, 1815, 1814, 1813, 1812, 1811, 1810, 1809, 1808, 1807, 1806, 1805, 1804, 1803, 1802, 1801, 1800, 1799, 1798, 1797, 1796, 1795, 1794, 1793, 1792, 1791, 1790, 1789, 1788, 1787, 1786, 1784, 1785)])
me_cylinder.use_remesh_preserve_volume = False
me_cylinder.use_remesh_preserve_attributes = False
me_cylinder.use_mirror_vertex_groups = False
me_cylinder.update()

# ---- objects
ob_lamp = bpy.data.objects.new('Lamp', light_lamp)
ob_camera = bpy.data.objects.new('Camera', cam_camera)
ob_cylinder = bpy.data.objects.new('Cylinder', me_cylinder)

# ---- transforms, parenting, visibility, modifiers, constraints
ob_lamp.location = (4.076, 1.005, 5.904)
ob_lamp.rotation_euler = (0.6503, 0.05522, 1.866)
ob_lamp.lock_rotations_4d = False
ob_lamp.empty_display_type = 'ARROWS'
ob_lamp.color = (0.0, 0.0, 0.0, 0.0)
ob_lamp.lineart.crease_threshold = 0.0
ob_camera.location = (7.481, -6.508, 5.344)
ob_camera.rotation_euler = (1.109, 0.01082, 0.8149)
ob_camera.lock_rotations_4d = False
ob_camera.empty_display_type = 'ARROWS'
ob_camera.color = (0.0, 0.0, 0.0, 0.0)
ob_camera.display_type = 'WIRE'
ob_camera.lineart.crease_threshold = 0.0
ob_cylinder.location = (-0.05731, 3.246, 1.028)
ob_cylinder.lineart.crease_threshold = 0.0

# ---- collection membership
col_collection_1.objects.link(ob_lamp)
col_collection_1.objects.link(ob_camera)
col_collection_1.objects.link(ob_cylinder)

# ---- scene / render settings (as saved in the file)
scene.camera = ob_camera
scene.frame_start = 1; scene.frame_end = 250; scene.frame_set(1)
scene.render.engine = 'BLENDER_EEVEE_NEXT'
scene.render.resolution_percentage = 50
scene.render.dither_intensity = 0.0
scene.cycles.use_denoising = False
scene.cycles.samples = 10
scene.cycles.sampling_pattern = 'TABULATED_SOBOL'
scene.cycles.light_sampling_threshold = 0.0
scene.cycles.use_adaptive_sampling = False
scene.cycles.use_light_tree = False
scene.cycles.blur_glossy = 0.0
scene.cycles.pixel_filter_type = 'GAUSSIAN'
scene.cycles.sample_clamp_indirect = 0.0
scene.view_settings.view_transform = 'Standard'
bpy.context.view_layer.update()
